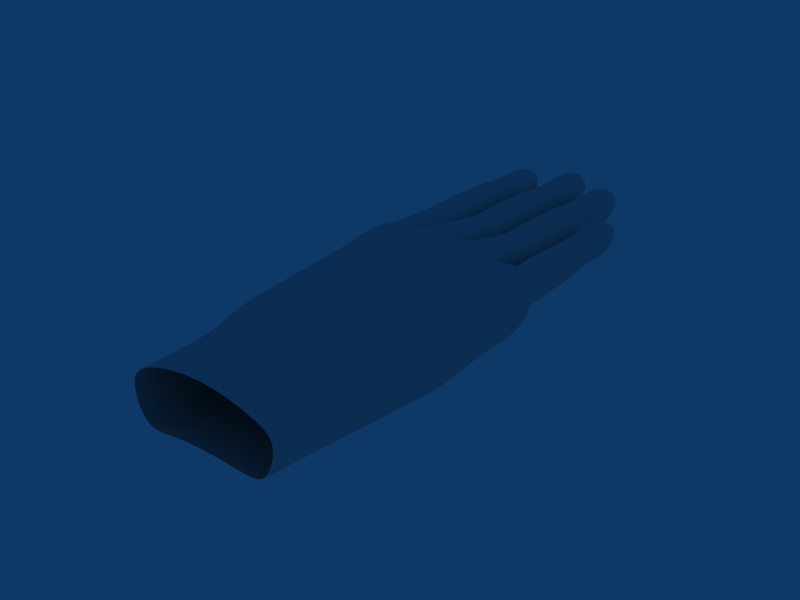 # Source: HandFullyRigged.blend  (saved by Blender 2.45.0; exported with 4.5.12 LTS)
import bpy
from mathutils import Matrix  # noqa: F401  (used for matrix-valued properties, if any)

bpy.ops.wm.read_factory_settings(use_empty=True)
scene = bpy.context.scene
scene.name = 'Scene'

# ---- collections
col_collection_1 = bpy.data.collections.new('Collection 1'); scene.collection.children.link(col_collection_1)
col_collection_2 = bpy.data.collections.new('Collection 2'); scene.collection.children.link(col_collection_2)
col_collection_2.hide_render = True
col_collection_2.hide_viewport = True

# ---- materials (node trees are filled in below, after node groups)
mat_material = bpy.data.materials.new('Material')
mat_material.alpha_threshold = 0.0
mat_material.preview_render_type = 'SHADERBALL'
mat_material.roughness = 0.5
mat_material.line_color = (0.0, 0.0, 0.0, 1.0)

# ---- material node trees

# ---- world
world_world = bpy.data.worlds.new('World'); scene.world = world_world
world_world.color = (0.05656, 0.2208, 0.4)
world_world.use_sun_shadow = False
world_world.sun_shadow_jitter_overblur = 0.0
world_world.cycles.sampling_method = 'MANUAL'
world_world.cycles.sample_map_resolution = 256

# ---- meshes
me_circle = bpy.data.meshes.new('Circle')
me_circle.from_pydata([(-0.4891, -0.17, 0.145), (-0.5956, -0.17, -0.01753), (-0.4915, -0.17, -0.3249), (-0.2079, -0.17, -0.2657), (0.465, -0.17, -0.3202), (0.56, -0.1685, 0.03607), (0.484, -0.17, 0.145), (0.0007883, -0.17, 0.2546), (-0.665, 0.08026, 0.1101), (-0.7642, 0.03084, -0.1633), (-0.6341, 0.02432, -0.3584), (-0.1397, 0.1545, -0.275), (0.6008, 0.08572, -0.1816), (0.6448, 0.08847, 0.02293), (0.5658, 0.08598, 0.08928), (-0.6678, 0.4551, 0.09779), (-0.7285, 0.4854, 0.0587), (0.0003435, 0.8179, -0.1585), (0.6771, 0.4132, -0.1211), (0.6887, 0.4633, 0.005627), (0.6475, 0.4608, 0.1077), (0.00157, 0.4551, 0.3088), (-0.4088, 0.9957, -0.1752), (0.231, 0.4551, 0.2821), (-0.2278, 0.4551, 0.2821), (-0.7014, 1.191, 0.1166), (-0.7283, 1.187, 0.02277), (-0.7216, 1.03, -0.03874), (0.7148, 1.115, -0.05484), (0.744, 1.15, 0.05501), (0.6536, 1.214, 0.1782), (3.725e-08, 1.083, -0.1665), (0.392, 0.9622, -0.1883), (0.3288, 1.217, 0.2779), (0.001059, 1.217, 0.3152), (-0.3237, 1.217, 0.2779), (-0.1843, 1.15, -0.1554), (0.1816, 1.027, -0.1703), (0.588, 0.8949, -0.1745), (0.5087, 1.223, 0.2634), (0.1587, 1.22, 0.3298), (-0.4831, 1.232, 0.2643), (-0.1563, 1.226, 0.3298), (-0.6513, 1.538, 0.1606), (-0.6647, 1.544, 0.023), (-0.633, 1.549, -0.05818), (0.6247, 1.381, -0.03767), (0.656, 1.395, 0.04533), (0.6379, 1.393, 0.1799), (-0.5002, 1.546, -0.1763), (-0.3343, 1.506, -0.1072), (-0.1871, 1.574, -0.1088), (3.632e-08, 1.6, -0.07439), (0.1553, 1.559, -0.1039), (0.3472, 1.508, -0.09642), (0.5162, 1.47, -0.1368), (0.3314, 1.445, 0.2223), (0.5237, 1.427, 0.2282), (0.172, 1.432, 0.2871), (3.017e-07, 1.491, 0.2649), (-0.5336, 1.43, 0.2406), (-0.3634, 1.478, 0.2354), (-0.18, 1.466, 0.3022), (0.3701, 1.518, -0.09153), (0.3894, 1.5, 0.1777), (0.303, 1.558, 0.2197), (0.06076, 1.569, 0.2255), (0.02378, 1.621, -0.04256), (0.2956, 1.578, -0.04598), (-0.06212, 1.616, -0.03871), (-0.05594, 1.58, 0.2334), (-0.3305, 1.569, 0.233), (-0.3125, 1.605, -0.04125), (-0.4027, 1.582, -0.07335), (-0.3882, 1.548, 0.1815), (0.3212, 1.567, 0.04533), (0.3267, 1.557, 0.08465), (0.3055, 1.561, 0.0614), (0.2993, 1.573, 0.06026), (-0.01883, 1.617, 0.1093), (-0.0179, 1.615, 0.0882), (-0.007737, 1.618, 0.1009), (-0.02181, 1.618, 0.09947), (-0.345, 1.597, 0.0678), (-0.3465, 1.601, 0.08918), (-0.3375, 1.603, 0.08002), (-0.351, 1.602, 0.07756), (0.39, 1.538, 0.1646), (0.3085, 1.576, 0.06004), (0.39, 1.551, -0.07769), (0.4921, 1.487, -0.08105), (0.6058, 1.444, -0.03936), (0.6518, 1.433, 0.06978), (0.6108, 1.444, 0.1789), (0.531, 1.487, 0.2067), (0.03111, 1.622, 0.2245), (-0.00806, 1.64, 0.1048), (0.03111, 1.622, -0.01567), (0.1512, 1.618, -0.1125), (0.2713, 1.601, -0.01567), (0.321, 1.59, 0.1044), (0.2713, 1.598, 0.2245), (0.1512, 1.614, 0.2742), (-0.3027, 1.639, 0.232), (-0.3409, 1.635, 0.1166), (-0.3027, 1.639, -0.003685), (-0.1849, 1.643, -0.09873), (-0.06707, 1.646, -0.003685), (-0.02264, 1.646, 0.1141), (-0.06707, 1.646, 0.232), (-0.1849, 1.643, 0.2808), (-0.6334, 1.593, 0.1755), (-0.6385, 1.593, 0.01009), (-0.5964, 1.593, -0.04648), (-0.496, 1.593, -0.1542), (-0.4046, 1.597, -0.07326), (-0.347, 1.616, 0.07143), (-0.3831, 1.605, 0.1748), (-0.509, 1.593, 0.227), (-0.51, 2.128, 0.2033), (-0.3798, 2.138, 0.1492), (-0.335, 2.1, 0.03566), (-0.3784, 2.1, -0.077), (-0.509, 2.1, -0.1311), (-0.6396, 2.1, -0.077), (-0.6649, 2.1, 0.03566), (-0.6401, 2.118, 0.1492), (-0.6137, 2.688, 0.1376), (-0.6578, 2.687, 0.04953), (-0.6137, 2.688, -0.0495), (-0.509, 2.688, -0.09286), (-0.4043, 2.688, -0.0495), (-0.3602, 2.687, 0.04953), (-0.4043, 2.688, 0.1376), (-0.509, 2.666, 0.1939), (-0.509, 3.076, 0.1593), (-0.509, 3.076, 0.1633), (-0.419, 3.079, 0.1357), (-0.4044, 3.079, 0.1094), (-0.4146, 3.079, 0.001112), (-0.509, 3.079, 0.002608), (-0.6034, 3.079, 0.001112), (-0.6136, 3.079, 0.1094), (-0.5989, 3.079, 0.1357), (0.2123, 0.08026, 0.2641), (-0.1928, 0.08026, 0.2834), (0.3466, 0.4551, 0.2826), (0.1163, 0.4551, 0.3249), (-0.3292, 0.4551, 0.2826), (-0.1131, 0.4551, 0.3249), (0.1222, 0.05272, 0.2607), (-0.1048, 0.05122, 0.2711), (0.003967, 0.09159, 0.289), (0.04828, 0.03693, 0.2914), (-0.03928, 0.03446, 0.2914), (-0.07598, 1.263, 0.3296), (-0.2449, 1.263, 0.3102), (-0.06905, 0.4551, 0.3178), (-0.1572, 0.4551, 0.3076), (-0.09301, 0.1004, 0.2756), (-0.101, 1.375, 0.3238), (-0.232, 1.375, 0.3088), (-0.5683, 1.263, 0.2373), (-0.4154, 1.263, 0.2783), (-0.2302, 0.08026, 0.2424), (-0.3732, 0.4551, 0.2539), (-0.2937, 0.4551, 0.2799), (-0.1609, 0.08026, 0.2752), (-0.567, 1.342, 0.2407), (-0.4531, 1.36, 0.2657), (-0.2155, -0.04113, 0.2476), (0.2477, 1.263, 0.3117), (0.0773, 1.263, 0.3311), (0.06982, 0.4551, 0.3181), (0.1627, 0.4551, 0.3073), (0.1027, 0.1034, 0.2713), (0.2252, 1.367, 0.3073), (0.1133, 1.367, 0.3201), (0.4371, 1.263, 0.2725), (0.5987, 1.263, 0.2297), (0.2548, 0.08026, 0.2452), (0.3974, 0.4551, 0.2629), (0.3015, 0.4551, 0.2825), (0.1739, 0.08026, 0.2597), (0.481, 1.366, 0.2616), (0.5872, 1.352, 0.2436), (0.2244, -0.03923, 0.2387), (-0.5298, 1.343, 0.262), (-0.4913, 1.349, 0.2704), (-0.5203, 1.379, 0.2625), (-0.1459, 1.37, 0.3394), (-0.19, 1.37, 0.3344), (-0.171, 1.4, 0.3211), (0.1705, 1.384, 0.3205), (0.1933, 1.353, 0.3283), (0.1457, 1.353, 0.3341), (0.5372, 1.377, 0.2607), (0.5073, 1.345, 0.2659), (0.5527, 1.339, 0.2582), (-0.8539, 0.1603, -0.1939), (-0.7546, 0.3026, -0.4113), (0.6576, 0.2942, -0.1369), (0.6659, 0.2897, 0.04019), (-0.6817, 0.2815, 0.114), (-0.2859, 0.2809, 0.2871), (-0.2084, 0.2809, 0.2685), (-0.1025, 0.2988, 0.3119), (0.003429, 0.2988, 0.2875), (0.1093, 0.2988, 0.3119), (0.2152, 0.2809, 0.2571), (0.2996, 0.2809, 0.2687), (0.5936, 0.2872, 0.1115), (-0.1465, 0.2809, 0.2932), (-0.05846, 0.2809, 0.3011), (-0.3326, 0.2809, 0.2403), (-0.2512, 0.2809, 0.2781), (0.06342, 0.2809, 0.3009), (0.1552, 0.2809, 0.2877), (0.2574, 0.2809, 0.2651), (0.3432, 0.2809, 0.2444), (0.001299, -0.1268, 0.2584), (-0.1523, -0.043, 0.2554), (0.16, -0.04205, 0.2465), (-0.7205, 1.107, 0.1102), (-0.7418, 0.9996, -0.0093), (0.6928, 0.9035, -0.06783), (0.7497, 0.976, 0.04793), (0.7175, 1.047, 0.1799), (0.3151, 1.111, 0.2786), (0.001131, 1.111, 0.3143), (-0.3103, 1.111, 0.2786), (0.4848, 1.111, 0.2662), (0.1527, 1.108, 0.3292), (-0.4603, 1.12, 0.2669), (-0.1503, 1.114, 0.3292), (-0.2053, 1.15, 0.3093), (-0.1023, 1.15, 0.3211), (-0.4145, 1.15, 0.2697), (-0.5248, 1.15, 0.2395), (0.101, 1.15, 0.3215), (0.2111, 1.15, 0.3089), (0.442, 1.15, 0.2678), (0.5479, 1.15, 0.2406), (-0.6919, 1.4, 0.1212), (-0.7093, 1.416, 0.03568), (-0.6778, 1.36, -0.1093), (-0.586, 1.515, 0.2059), (-0.4855, 1.522, 0.2061), (-0.6449, 1.263, 0.1826), (-0.3696, 1.265, 0.2678), (-0.4315, 1.428, 0.249), (-0.4717, 1.176, 0.2656), (-0.4058, 1.206, 0.2738), (-0.5557, 1.206, 0.2332), (-0.64, 1.376, 0.1958), (-0.3681, 1.206, 0.2632), (-0.1306, 1.528, 0.2594), (-0.2424, 1.524, 0.2593), (-0.03746, 1.265, 0.3125), (-0.2843, 1.265, 0.2842), (-0.0505, 1.433, 0.3041), (-0.301, 1.415, 0.271), (-0.1533, 1.17, 0.3295), (-0.2397, 1.206, 0.3059), (-0.07457, 1.206, 0.3248), (-0.2812, 1.206, 0.2852), (-0.03677, 1.206, 0.3133), (0.2317, 1.515, 0.2462), (0.1218, 1.526, 0.2486), (0.2883, 1.261, 0.2842), (0.03918, 1.265, 0.3125), (0.2957, 1.416, 0.2695), (0.05666, 1.439, 0.3015), (0.1557, 1.164, 0.3295), (0.07601, 1.206, 0.3248), (0.2425, 1.206, 0.3059), (0.04034, 1.208, 0.313), (0.2827, 1.208, 0.2855), (0.5546, 1.426, 0.2205), (0.4767, 1.461, 0.2261), (0.3878, 1.267, 0.2666), (0.6189, 1.263, 0.1857), (0.445, 1.39, 0.254), (0.4967, 1.167, 0.2648), (0.4268, 1.206, 0.2734), (0.5861, 1.206, 0.2319), (0.6253, 1.354, 0.2245), (0.3827, 1.202, 0.2699), (-0.6232, 1.846, 0.1633), (-0.509, 1.846, 0.227), (-0.3948, 1.848, 0.1633), (-0.3494, 1.86, 0.04879), (-0.3948, 1.848, -0.1021), (-0.5058, 1.846, -0.1695), (-0.6059, 1.846, -0.1157), (-0.6428, 1.846, -0.006101), (-0.6724, 2.393, 0.04934), (-0.6246, 2.393, 0.1649), (-0.6246, 2.393, -0.06625), (-0.509, 2.393, -0.1141), (-0.3934, 2.393, -0.06625), (-0.3455, 2.393, 0.04934), (-0.3934, 2.393, 0.1649), (-0.509, 2.383, 0.227), (-0.509, 2.864, 0.1489), (-0.6334, 2.864, 0.1268), (-0.3846, 2.864, 0.1268), (-0.3536, 2.872, 0.07582), (-0.3846, 2.872, -0.07824), (-0.509, 2.872, -0.09665), (-0.6334, 2.872, -0.07824), (-0.6643, 2.872, 0.07582), (-0.6366, 2.075, 0.1624), (-0.508, 2.085, 0.2174), (-0.3794, 2.096, 0.1624), (-0.3792, 2.073, -0.09077), (-0.509, 2.081, -0.1445), (-0.6388, 2.072, -0.09077), (-0.6388, 2.129, 0.1657), (-0.6388, 2.129, -0.09395), (-0.509, 2.12, -0.1477), (-0.3791, 2.129, -0.09395), (-0.3791, 2.164, 0.1657), (-0.509, 2.128, 0.2202), (-0.509, 2.715, 0.2054), (-0.6146, 2.711, 0.1511), (-0.4033, 2.711, 0.1511), (-0.4033, 2.712, -0.05609), (-0.509, 2.699, -0.09986), (-0.6146, 2.712, -0.05609), (-0.6142, 2.655, 0.1547), (-0.6142, 2.661, -0.05574), (-0.509, 2.675, -0.09933), (-0.4037, 2.661, -0.05574), (-0.4037, 2.655, 0.1547), (-0.509, 2.669, 0.2113), (-0.6184, 2.976, 0.1269), (-0.3996, 2.976, 0.1269), (-0.3553, 2.973, 0.09268), (-0.3996, 2.976, -0.03106), (-0.509, 2.976, -0.06512), (-0.6184, 2.976, -0.03106), (-0.6637, 2.976, 0.09259), (-0.5958, 3.058, 0.1362), (-0.4236, 3.058, 0.1331), (-0.509, 3.078, 0.1612), (-0.5084, 2.88, 0.1557), (-0.6163, 2.983, 0.1395), (-0.397, 2.983, 0.1337), (-0.5937, 2.888, 0.1416), (-0.4188, 2.884, 0.1431), (-0.509, 3.096, 0.1716), (-0.5958, 3.058, 0.1443), (-0.4236, 3.058, 0.1446), (-0.5557, 2.914, 0.1407), (-0.5977, 2.983, 0.1276), (-0.509, 2.904, 0.154), (-0.4651, 2.916, 0.1414), (-0.4074, 2.983, 0.1281), (-0.5958, 3.082, 0.1429), (-0.509, 3.059, 0.1675), (-0.4236, 3.082, 0.1433), (-0.5994, 2.888, 0.1394), (-0.6084, 2.983, 0.1314), (-0.5084, 2.878, 0.1485), (-0.411, 2.881, 0.1406), (-0.4074, 2.983, 0.1279), (-0.4552, 3.101, 0.1269), (-0.4962, 3.115, 0.1354), (-0.5496, 3.095, 0.1269), (0.341, 1.564, -0.0003762), (-0.5128, 1.292, -0.1759), (-0.1667, 1.477, -0.12), (-0.04421, 1.443, -0.1336), (0.1812, 1.395, -0.1317), (0.3727, 1.345, -0.1544), (0.5386, 1.273, -0.1472), (-0.3755, 1.236, -0.15), (-0.1765, 1.389, -0.1425), (3.725e-08, 1.215, -0.136), (0.1807, 1.128, -0.1353), (0.3802, 1.072, -0.1568), (0.5793, 1.032, -0.1518), (0.7126, 1.315, 0.01915), (0.6584, 1.304, 0.1791), (0.6824, 1.298, -0.02078), (-0.04098, 1.501, -0.1172), (0.1845, 1.464, -0.1194), (0.3712, 1.413, -0.1457), (0.5283, 1.326, -0.1425), (-0.06749, 1.459, -0.1302), (-0.04675, 1.397, -0.1394), (0.1783, 1.339, -0.1388), (0.3724, 1.288, -0.1595), (0.5538, 1.227, -0.1501), (0.6457, 1.254, -0.09498), (-0.05484, 1.503, -0.1136), (-0.07436, 1.42, -0.1348), (0.6226, 1.316, -0.09964), (0.6418, 1.178, -0.1055), (-0.6018, 1.064, -0.1491), (-0.1789, 0.9088, -0.1781), (0.1756, 0.7073, -0.1715), (0.5587, 0.4908, -0.2255), (-0.1398, 0.4189, -0.1982), (-0.2251, 0.7376, -0.2022), (-0.4097, 0.8931, -0.1849), (0.4278, 0.08152, -0.2842), (0.1819, 0.3182, -0.2352), (0.383, 0.5854, -0.2111), (0.4922, 0.2932, -0.2645), (0.04086, 0.4894, -0.1778), (-0.6525, 1.005, -0.1321), (-0.3675, 0.2815, -0.3628), (-0.3631, 0.5363, -0.2442), (-0.3839, -0.03541, -0.3572), (-0.7691, 0.7908, -0.01667), (-0.8573, 0.5795, -0.044), (-0.9165, 0.3196, -0.3042), (-0.5394, 0.8222, -0.2014), (-0.7233, 0.9814, -0.1724), (-0.2139, 3.239, 0.1276), (-0.1597, 3.26, 0.1362), (-0.118, 3.242, 0.1276), (-0.06949, 3.121, 0.1316), (-0.07314, 3.033, 0.1415), (-0.1721, 3.015, 0.1495), (-0.2737, 3.121, 0.1351), (-0.2645, 3.04, 0.1403), (-0.08595, 3.242, 0.1472), (-0.1727, 3.219, 0.1637), (-0.2608, 3.242, 0.1468), (-0.06949, 3.121, 0.1318), (-0.1281, 3.073, 0.1424), (-0.1727, 3.06, 0.1558), (-0.2627, 3.121, 0.1313), (-0.2201, 3.071, 0.1416), (-0.08595, 3.217, 0.1486), (-0.2608, 3.217, 0.1482), (-0.1727, 3.256, 0.173), (-0.08112, 3.036, 0.1441), (-0.2587, 3.04, 0.1426), (-0.05891, 3.121, 0.1375), (-0.2817, 3.121, 0.1433), (-0.1721, 3.024, 0.1582), (-0.1727, 3.22, 0.1624), (-0.08595, 3.217, 0.1368), (-0.2608, 3.217, 0.14), (-0.3298, 3.114, 0.09274), (-0.2837, 3.114, -0.03283), (-0.1727, 3.114, -0.06742), (-0.06157, 3.114, -0.03283), (-0.01555, 3.114, 0.09274), (-0.06157, 3.114, 0.1251), (-0.2837, 3.114, 0.1251), (-0.1492, 2.736, 0.2133), (-0.06882, 2.747, 0.1559), (-0.06578, 2.75, -0.05789), (-0.1727, 2.765, -0.1022), (-0.2795, 2.75, -0.05789), (-0.2795, 2.762, 0.1559), (-0.28, 2.805, -0.05825), (-0.1727, 2.79, -0.1027), (-0.06533, 2.805, -0.05825), (-0.06462, 2.788, 0.1522), (-0.28, 2.804, 0.1522), (-0.1454, 2.779, 0.2073), (-0.1727, 2.21, 0.2224), (-0.04079, 2.203, 0.167), (-0.04079, 2.24, -0.0967), (-0.1727, 2.211, -0.1513), (-0.3045, 2.24, -0.0967), (-0.3045, 2.211, 0.167), (-0.3045, 2.153, -0.09348), (-0.1727, 2.166, -0.1481), (-0.04086, 2.154, -0.09348), (-0.04086, 2.151, 0.167), (-0.1727, 2.16, 0.2224), (-0.3045, 2.16, 0.167), (-0.3214, 3.006, 0.07589), (-0.299, 3.006, -0.08075), (-0.1727, 3.006, -0.09944), (-0.04634, 3.006, -0.08075), (-0.01603, 3.006, 0.07572), (-0.04634, 3.006, 0.1274), (-0.299, 3.006, 0.1274), (-0.1727, 3.006, 0.1499), (-0.1727, 2.492, 0.2293), (-0.05526, 2.503, 0.1662), (-0.006638, 2.503, 0.04882), (-0.05526, 2.503, -0.06857), (-0.1727, 2.503, -0.1172), (-0.29, 2.503, -0.06857), (-0.29, 2.503, 0.1662), (-0.3387, 2.503, 0.04882), (-0.3338, 1.93, 0.01962), (-0.2886, 1.93, -0.1317), (-0.1727, 1.908, -0.1698), (-0.05667, 1.932, -0.1317), (-0.008629, 1.934, 0.04854), (-0.05667, 1.932, 0.1645), (-0.1727, 1.93, 0.2293), (-0.2886, 1.93, 0.1645), (-0.2867, 3.222, 0.134), (-0.2789, 3.222, 0.1098), (-0.2685, 3.222, -0.0001588), (-0.1727, 3.222, 0.00136), (-0.07679, 3.222, -0.0001588), (-0.06644, 3.222, 0.1098), (-0.05859, 3.222, 0.134), (-0.1727, 3.225, 0.1645), (-0.1727, 3.219, 0.1605), (-0.147, 2.764, 0.1956), (-0.06731, 2.769, 0.1385), (-0.02156, 2.778, 0.04902), (-0.06633, 2.779, -0.05156), (-0.1727, 2.779, -0.0956), (-0.279, 2.779, -0.05156), (-0.3238, 2.778, 0.04902), (-0.279, 2.779, 0.1385), (-0.3053, 2.196, 0.1503), (-0.3424, 2.196, 0.03493), (-0.3053, 2.196, -0.07948), (-0.1727, 2.196, -0.1344), (-0.04002, 2.196, -0.07948), (0.003651, 2.196, 0.03493), (-0.04002, 2.187, 0.1503), (-0.1727, 2.196, 0.2052), (0.1236, 3.119, 0.1251), (0.1676, 3.139, 0.134), (0.2267, 3.117, 0.1251), (0.2708, 2.983, 0.1224), (0.2676, 2.912, 0.1299), (0.1682, 2.898, 0.1458), (0.06985, 2.983, 0.1258), (0.07503, 2.918, 0.1288), (0.2628, 3.102, 0.1399), (0.1676, 3.079, 0.168), (0.07398, 3.104, 0.1395), (0.2708, 2.983, 0.1226), (0.2078, 2.947, 0.139), (0.1677, 2.923, 0.1505), (0.08061, 2.983, 0.1221), (0.1254, 2.945, 0.1383), (0.2628, 3.076, 0.1414), (0.07398, 3.078, 0.1409), (0.1678, 3.119, 0.1724), (0.2675, 2.915, 0.1323), (0.07316, 2.918, 0.1309), (0.2813, 2.983, 0.1248), (0.06194, 2.983, 0.1294), (0.1681, 2.906, 0.1537), (0.1676, 3.1, 0.1613), (0.2709, 3.076, 0.1291), (0.06562, 3.078, 0.1324), (0.01489, 2.973, 0.09187), (0.06195, 2.976, -0.02758), (0.1675, 2.976, -0.06046), (0.2731, 2.976, -0.02758), (0.3218, 2.976, 0.09179), (0.2784, 2.976, 0.1215), (0.05033, 2.976, 0.1215), (0.1675, 2.623, 0.2064), (0.2691, 2.644, 0.1518), (0.2691, 2.621, -0.0514), (0.1675, 2.643, -0.09349), (0.06595, 2.621, -0.0514), (0.06595, 2.629, 0.1518), (0.06553, 2.688, -0.05174), (0.1675, 2.667, -0.094), (0.2696, 2.688, -0.05174), (0.2696, 2.685, 0.1483), (0.06553, 2.671, 0.1483), (0.1675, 2.665, 0.2007), (0.1675, 2.135, 0.215), (0.2929, 2.136, 0.1624), (0.2929, 2.148, -0.08829), (0.1675, 2.114, -0.1402), (0.04219, 2.148, -0.08829), (0.04219, 2.136, 0.1624), (0.04226, 2.053, -0.08523), (0.1675, 2.073, -0.1371), (0.2928, 2.053, -0.08523), (0.2928, 2.079, 0.1623), (0.1407, 2.079, 0.215), (0.04226, 2.093, 0.1623), (0.009906, 2.872, 0.07561), (0.04747, 2.872, -0.07313), (0.1675, 2.872, -0.0909), (0.2876, 2.872, -0.07313), (0.3374, 2.872, 0.07561), (0.2876, 2.872, 0.1248), (0.04747, 2.872, 0.1248), (0.1675, 2.872, 0.1461), (0.1675, 2.383, 0.2216), (0.2791, 2.393, 0.1616), (0.3254, 2.393, 0.05004), (0.2791, 2.393, -0.06155), (0.1675, 2.393, -0.1078), (0.05595, 2.393, -0.06155), (0.05595, 2.393, 0.1616), (0.009731, 2.393, 0.05004), (-0.002578, 1.852, 0.023), (0.05729, 1.846, -0.1216), (0.1675, 1.824, -0.1571), (0.2778, 1.848, -0.1216), (0.3235, 1.85, 0.04977), (0.2778, 1.848, 0.16), (0.1675, 1.846, 0.2216), (0.05729, 1.846, 0.16), (0.06188, 3.101, 0.1319), (0.05315, 3.101, 0.1065), (0.06748, 3.101, -0.008175), (0.1674, 3.101, -0.006591), (0.2674, 3.101, -0.008175), (0.2825, 3.1, 0.1065), (0.2675, 3.099, 0.1319), (0.1676, 3.097, 0.1636), (0.1676, 3.097, 0.1594), (0.1675, 2.653, 0.1896), (0.2686, 2.654, 0.1353), (0.3112, 2.677, 0.05023), (0.2686, 2.656, -0.04538), (0.1675, 2.656, -0.08724), (0.06648, 2.656, -0.04538), (0.02391, 2.655, 0.05023), (0.06648, 2.656, 0.1353), (0.04147, 2.131, 0.1465), (-0.01004, 2.1, 0.03683), (0.04147, 2.1, -0.07193), (0.1675, 2.1, -0.1241), (0.2936, 2.1, -0.07193), (0.3451, 2.1, 0.03683), (0.2936, 2.112, 0.1465), (0.1675, 2.112, 0.1987), (0.4775, 1.786, 0.1753), (0.5802, 1.786, 0.1327), (0.6222, 1.787, 0.04344), (0.5802, 1.786, -0.04514), (0.4775, 1.786, -0.08768), (0.3748, 1.786, -0.04514), (0.3329, 1.787, 0.04344), (0.3748, 1.786, 0.1327), (0.3952, 2.238, 0.1236), (0.3605, 2.237, 0.05435), (0.3952, 2.238, -0.02352), (0.4775, 2.238, -0.05762), (0.5599, 2.238, -0.02352), (0.5945, 2.237, 0.05435), (0.5599, 2.238, 0.1236), (0.4775, 2.245, 0.1678), (0.4775, 2.58, 0.1407), (0.4775, 2.579, 0.1438), (0.5482, 2.582, 0.1303), (0.5598, 2.582, 0.1014), (0.5518, 2.582, 0.01628), (0.4775, 2.582, 0.01745), (0.4033, 2.582, 0.01628), (0.3953, 2.582, 0.1014), (0.4068, 2.582, 0.1303), (0.3877, 1.591, 0.1438), (0.4775, 1.591, 0.1939), (0.5673, 1.593, 0.1438), (0.6045, 1.594, 0.05398), (0.5673, 1.593, -0.08558), (0.4775, 1.574, -0.1145), (0.3877, 1.591, -0.08558), (0.3395, 1.592, 0.03035), (0.349, 2.024, 0.04079), (0.3866, 2.024, 0.1317), (0.3866, 2.024, -0.0501), (0.4775, 2.024, -0.08775), (0.5684, 2.024, -0.0501), (0.6061, 2.024, 0.04079), (0.5684, 2.024, 0.1317), (0.4775, 2.016, 0.1805), (0.4775, 2.414, 0.1325), (0.3797, 2.414, 0.1151), (0.5753, 2.414, 0.1151), (0.6158, 2.414, 0.07503), (0.5753, 2.414, -0.04612), (0.4775, 2.414, -0.0606), (0.3797, 2.414, -0.04612), (0.3392, 2.414, 0.07503), (0.3755, 1.767, 0.1457), (0.4775, 1.767, 0.1886), (0.5796, 1.767, 0.1457), (0.5796, 1.751, -0.05597), (0.4775, 1.767, -0.09824), (0.3755, 1.751, -0.05597), (0.3754, 1.807, 0.1457), (0.3754, 1.823, -0.05847), (0.4775, 1.798, -0.1008), (0.5796, 1.823, -0.05847), (0.5796, 1.807, 0.1457), (0.4775, 1.806, 0.1886), (0.4775, 2.264, 0.1769), (0.3944, 2.252, 0.1342), (0.5606, 2.252, 0.1342), (0.5606, 2.259, -0.0287), (0.4775, 2.247, -0.06312), (0.3944, 2.259, -0.0287), (0.3948, 2.219, 0.1371), (0.3948, 2.215, -0.02843), (0.4775, 2.227, -0.0627), (0.5603, 2.215, -0.02843), (0.5603, 2.219, 0.1371), (0.4775, 2.23, 0.1815), (0.3915, 2.498, 0.1234), (0.5635, 2.498, 0.1234), (0.5992, 2.498, 0.08821), (0.5635, 2.498, -0.009021), (0.4775, 2.498, -0.0358), (0.3915, 2.498, -0.009022), (0.3559, 2.498, 0.08821), (0.4093, 2.565, 0.1307), (0.5447, 2.565, 0.1283), (0.4775, 2.581, 0.1421), (0.478, 2.442, 0.1454), (0.3931, 2.504, 0.1333), (0.5656, 2.504, 0.1288), (0.4109, 2.443, 0.1268), (0.5484, 2.44, 0.128), (0.4775, 2.595, 0.1503), (0.4093, 2.565, 0.1371), (0.5447, 2.565, 0.1374), (0.4408, 2.464, 0.1261), (0.4078, 2.504, 0.124), (0.4775, 2.456, 0.1438), (0.512, 2.466, 0.1266), (0.5574, 2.504, 0.1244), (0.4093, 2.584, 0.136), (0.4775, 2.566, 0.1471), (0.5447, 2.584, 0.1363), (0.4064, 2.443, 0.125), (0.3993, 2.504, 0.1269), (0.478, 2.435, 0.1322), (0.5546, 2.438, 0.126), (0.5574, 2.504, 0.1242), (0.5198, 2.599, 0.1152), (0.4875, 2.611, 0.1218), (0.4456, 2.595, 0.1152), (-0.7757, 0.9668, -0.1912), (-0.7135, 0.9838, -0.2701), (-0.7046, 0.8793, -0.4187), (-0.784, 0.7126, -0.4961), (-0.9312, 0.6066, -0.5167), (-1.026, 0.601, -0.3754), (-1.032, 0.6811, -0.2333), (-0.9689, 0.8389, -0.1646), (-1.029, 0.9852, -0.2384), (-1.125, 0.9108, -0.3249), (-1.118, 0.8472, -0.4596), (-1.012, 0.8318, -0.5636), (-0.8694, 0.8736, -0.5759), (-0.8073, 0.9912, -0.5023), (-0.8214, 1.082, -0.3776), (-0.9017, 1.079, -0.265), (-1.276, 1.68, -0.6421), (-1.276, 1.72, -0.5896), (-1.253, 1.722, -0.5441), (-1.226, 1.609, -0.4505), (-1.211, 1.518, -0.4264), (-1.243, 1.477, -0.5259), (-1.28, 1.532, -0.662), (-1.258, 1.455, -0.6282), (-1.271, 1.709, -0.4961), (-1.302, 1.65, -0.5746), (-1.313, 1.644, -0.6783), (-1.227, 1.609, -0.4504), (-1.233, 1.536, -0.4951), (-1.265, 1.503, -0.5305), (-1.273, 1.537, -0.6517), (-1.255, 1.5, -0.5904), (-1.266, 1.683, -0.4877), (-1.309, 1.618, -0.6699), (-1.315, 1.69, -0.5855), (-1.216, 1.518, -0.4349), (-1.259, 1.456, -0.6214), (-1.23, 1.612, -0.4376), (-1.291, 1.528, -0.6678), (-1.263, 1.483, -0.5234), (-1.299, 1.672, -0.5829), (-1.254, 1.684, -0.4913), (-1.3, 1.619, -0.6724), (-1.238, 1.511, -0.7332), (-1.091, 1.545, -0.7235), (-1.026, 1.591, -0.6184), (-1.037, 1.628, -0.4922), (-1.161, 1.624, -0.4062), (-1.222, 1.604, -0.4402), (-1.276, 1.522, -0.6715), (-1.235, 1.149, -0.4248), (-1.154, 1.219, -0.3387), (-0.9272, 1.225, -0.4008), (-0.9081, 1.19, -0.5289), (-0.9802, 1.127, -0.6225), (-1.209, 1.135, -0.565), (-0.9993, 1.187, -0.6352), (-0.9237, 1.234, -0.5355), (-0.9458, 1.268, -0.4083), (-1.166, 1.285, -0.36), (-1.219, 1.186, -0.5824), (-1.245, 1.202, -0.4424), (-1.201, 1.392, -0.7262), (-1.019, 1.433, -0.7193), (-0.9676, 1.482, -0.5934), (-0.9568, 1.527, -0.4562), (-1.113, 1.525, -0.3542), (-1.182, 1.498, -0.3929), (-1.244, 1.404, -0.6559), (-1.237, 1.448, -0.5176), (-1.305, 1.641, -0.6829), (-1.268, 1.641, -0.7098), (-1.147, 1.66, -0.7324), (-1.125, 1.695, -0.6321), (-1.1, 1.731, -0.5328), (-1.216, 1.72, -0.4886), (-1.26, 1.709, -0.4927), (-1.301, 1.669, -0.5815), (-1.297, 1.67, -0.5828), (-1.231, 1.204, -0.447), (-1.149, 1.271, -0.3584), (-1.05, 1.257, -0.3249), (-0.9509, 1.255, -0.4036), (-0.929, 1.221, -0.5296), (-1.004, 1.175, -0.6284), (-1.125, 1.143, -0.6444), (-1.204, 1.187, -0.5874), (-0.1767, 1.435, -0.1298), (3.725e-08, 1.171, -0.1396), (0.1809, 1.092, -0.1399), (0.3829, 1.033, -0.1618), (0.5813, 0.9869, -0.1541), (0.6471, 1.017, -0.1022), (3.725e-08, 1.244, -0.1427), (0.1806, 1.177, -0.1414), (0.3787, 1.128, -0.16), (0.5705, 1.083, -0.1577), (-0.1885, 1.352, -0.1327), (0.6471, 1.086, -0.1331), (0.6507, 0.9694, -0.09774), (0.01267, 0.8544, -0.1745), (-0.6948, 1.119, -0.08926), (-0.1596, 0.9427, -0.195), (0.1895, 0.7396, -0.1812), (-0.4137, 1.033, -0.1727), (-0.6077, 1.097, -0.1582), (0.3913, 0.6295, -0.2226), (0.3805, 0.5443, -0.2235), (0.1702, 0.6696, -0.1839), (0.007071, 0.776, -0.1711), (-0.1685, 0.8751, -0.1702), (-0.4139, 0.969, -0.1825), (-0.6543, 1.03, -0.1437), (0.5853, 0.544, -0.2266), (0.5461, 0.4376, -0.2501), (-0.4356, 0.6821, -0.2369), (-0.05695, 0.6372, -0.1728), (0.2667, -0.17, -0.3058), (0.1225, 0.03116, -0.3011), (-0.6386, 0.6421, -0.4221), (-0.6135, 0.9392, -0.2244), (-0.1059, 0.4322, -0.2032), (-0.1994, 0.7496, -0.2003), (-0.3969, 0.915, -0.1956), (-0.1463, -0.119, -0.3064), (-0.09326, 0.1782, -0.2847), (-0.1785, 0.4314, -0.1965), (-0.2393, 0.7273, -0.2055), (-0.2375, -0.1328, -0.3252), (-0.173, 0.1648, -0.2967), (-0.4269, 0.8825, -0.1768), (-0.6206, 0.986, -0.1726), (-0.2028, -0.1463, -0.2898), (-0.02742, 1.551, -0.09508), (-0.3396, 1.578, -0.03146), (-0.635, 2.038, 0.1526), (-0.5088, 2.051, 0.2083), (-0.3831, 2.064, 0.1513), (-0.3823, 2.04, -0.09821), (-0.5084, 2.039, -0.157), (-0.6323, 2.039, -0.1009), (-0.6644, 2.05, 0.02741), (-0.341, 2.053, 0.03826), (-0.6357, 2.048, 0.1652), (-0.509, 2.048, 0.2216), (-0.3823, 2.048, 0.1652), (-0.3823, 2.04, -0.09821), (-0.5084, 2.039, -0.157), (-0.6323, 2.039, -0.1009), (-0.6644, 2.05, 0.02741), (-0.341, 2.053, 0.03826), (-0.003211, 2.117, 0.03903), (-0.3438, 2.101, 0.03032), (-0.2997, 2.106, -0.105), (-0.1727, 2.1, -0.1546), (-0.04562, 2.107, -0.105), (-0.04562, 2.107, 0.1662), (-0.1727, 2.12, 0.2245), (-0.2997, 2.106, 0.1662), (0.001144, 2.14, 0.03642), (-0.3485, 2.152, 0.03324), (-0.3027, 2.138, -0.09768), (-0.1727, 2.135, -0.1505), (-0.0426, 2.138, -0.09768), (-0.0426, 2.132, 0.1551), (-0.1727, 2.109, 0.2115), (-0.3027, 2.132, 0.1551), (0.3397, 2.055, 0.04007), (-0.008176, 2.055, 0.03337), (0.04602, 2.018, -0.09431), (0.1675, 2.012, -0.1421), (0.2891, 2.019, -0.09431), (0.2891, 2.039, 0.1591), (0.1407, 2.038, 0.214), (0.04602, 2.052, 0.1591), (0.3397, 2.055, 0.04007), (-0.008176, 2.055, 0.03337), (0.04602, 2.03, -0.09431), (0.1675, 2.024, -0.1421), (0.2891, 2.03, -0.09431), (0.2891, 2.039, 0.1479), (0.1407, 2.038, 0.2028), (0.04602, 2.052, 0.1479), (0.3775, 1.738, 0.1454), (0.4775, 1.738, 0.1828), (0.5775, 1.738, 0.1422), (0.5775, 1.736, -0.06093), (0.4775, 1.733, -0.101), (0.3775, 1.736, -0.06093), (0.334, 1.754, 0.04125), (0.6192, 1.755, 0.04521), (0.3775, 1.738, 0.1454), (0.4775, 1.738, 0.1746), (0.5775, 1.738, 0.1422), (0.5775, 1.736, -0.06093), (0.4775, 1.733, -0.101), (0.3775, 1.736, -0.06093), (0.334, 1.754, 0.04125), (0.6192, 1.755, 0.04521), (-1.021, 0.9779, -0.2273), (-1.099, 0.7971, -0.2943), (-1.051, 0.7316, -0.4237), (-0.9715, 0.7246, -0.5281), (-0.823, 0.7922, -0.5427), (-0.7698, 0.9359, -0.4718), (-0.8002, 1.048, -0.3521), (-0.8833, 1.073, -0.2557), (-0.7477, 0.9746, -0.1812), (-0.8537, 0.813, -0.07899), (-0.6487, 0.8621, -0.3709), (-0.9681, 0.5183, -0.3514), (-0.9774, 0.6361, -0.1938), (-0.7409, 0.6914, -0.4843), (-0.8812, 0.5204, -0.4494), (-0.6599, 0.9601, -0.2459), (-1.139, 1.191, -0.3303), (-1.026, 1.213, -0.3137), (-0.9069, 1.186, -0.3973), (-0.8882, 1.138, -0.5243), (-0.9572, 1.059, -0.612), (-1.106, 1.077, -0.6274), (-1.197, 1.1, -0.5533), (-1.222, 1.118, -0.4141), (-1.137, 1.199, -0.3343), (-1.026, 1.213, -0.3137), (-0.9122, 1.197, -0.3984), (-0.8935, 1.153, -0.5256), (-0.9638, 1.078, -0.6148), (-1.106, 1.077, -0.6274), (-1.195, 1.108, -0.5574), (-1.22, 1.126, -0.4179), (-0.4775, -0.7278, 0.145), (-0.584, -0.7278, -0.01753), (-0.4799, -0.7278, -0.3113), (0.4766, -0.7278, -0.2425), (0.5716, -0.7263, 0.04451), (0.4956, -0.7278, 0.145), (0.01242, -0.7278, 0.2546), (-0.1963, -0.7278, -0.2114), (0.2783, -0.7278, -0.222)], [], [(1, 0, 8, 9), (2, 1, 9, 10), (5, 4, 12, 13), (6, 5, 13, 14), (64, 77, 76, 56), (56, 76, 78, 65), (76, 77, 75, 78), (66, 81, 79, 59), (59, 79, 82, 70), (80, 82, 79, 81), (71, 85, 84, 61), (61, 84, 86, 74), (83, 86, 84, 85), (55, 63, 89, 90), (46, 55, 90, 91), (46, 91, 92, 47), (47, 92, 93, 48), (63, 77, 88, 89), (64, 87, 88, 77), (65, 78, 100, 101), (68, 99, 100, 78), (53, 98, 99, 68), (53, 67, 97, 98), (67, 81, 96, 97), (66, 95, 96, 81), (72, 85, 104, 105), (71, 103, 104, 85), (70, 82, 108, 109), (74, 86, 116, 117), (43, 111, 112, 44), (44, 112, 113, 45), (45, 113, 114, 49), (49, 114, 115, 73), (73, 115, 116, 86), (69, 107, 108, 82), (0, 170, 164, 8), (14, 180, 186, 6), (41, 187, 168, 162), (41, 163, 169, 188), (187, 189, 60, 168), (60, 189, 188, 169), (187, 41, 188, 189), (42, 191, 161, 156), (42, 155, 160, 190), (161, 191, 192, 62), (160, 62, 192, 190), (42, 190, 192, 191), (177, 195, 193, 58), (193, 194, 176, 58), (176, 194, 40, 171), (177, 172, 40, 195), (195, 40, 194, 193), (184, 178, 39, 197), (185, 198, 39, 179), (197, 39, 198, 196), (184, 197, 196, 57), (196, 198, 185, 57), (9, 199, 200, 10), (12, 201, 202, 13), (201, 18, 19, 202), (8, 203, 199, 9), (203, 15, 16, 199), (13, 202, 211, 14), (202, 19, 20, 211), (159, 212, 205, 151), (212, 158, 24, 205), (154, 206, 212, 159), (206, 149, 158, 212), (157, 213, 207, 21), (149, 206, 213, 157), (206, 154, 152, 213), (164, 214, 203, 8), (214, 165, 15, 203), (145, 204, 214, 164), (204, 148, 165, 214), (166, 215, 205, 24), (215, 167, 151, 205), (148, 204, 215, 166), (204, 145, 167, 215), (216, 173, 21, 207), (153, 208, 216, 152), (208, 147, 173, 216), (174, 217, 209, 23), (217, 175, 150, 209), (147, 208, 217, 174), (208, 153, 175, 217), (183, 218, 209, 150), (218, 182, 23, 209), (144, 210, 218, 183), (210, 146, 182, 218), (181, 219, 211, 20), (219, 180, 14, 211), (146, 210, 219, 181), (210, 144, 180, 219), (151, 220, 154, 159), (153, 220, 150, 175), (213, 152, 216, 207), (153, 152, 154, 220), (170, 0, 7, 221), (151, 221, 7, 220), (145, 164, 170, 221), (167, 145, 221, 151), (7, 6, 186, 222), (150, 220, 7, 222), (183, 150, 222, 144), (144, 222, 186, 180), (15, 223, 224, 16), (223, 25, 26, 224), (18, 225, 226, 19), (225, 28, 29, 226), (19, 226, 227, 20), (226, 29, 30, 227), (158, 235, 230, 24), (149, 234, 235, 158), (236, 157, 21, 229), (234, 149, 157, 236), (237, 166, 24, 230), (233, 148, 166, 237), (165, 238, 223, 15), (148, 233, 238, 165), (173, 239, 229, 21), (147, 232, 239, 173), (240, 174, 23, 228), (232, 147, 174, 240), (182, 241, 228, 23), (146, 231, 241, 182), (242, 181, 20, 227), (231, 146, 181, 242), (25, 243, 244, 26), (243, 43, 44, 244), (244, 44, 45, 245), (61, 250, 249, 35), (250, 169, 163, 249), (74, 247, 250, 61), (247, 60, 169, 250), (163, 252, 255, 249), (35, 249, 255, 230), (230, 255, 252, 237), (41, 251, 252, 163), (251, 233, 237, 252), (162, 248, 25, 253), (238, 253, 25, 223), (233, 251, 253, 238), (251, 41, 162, 253), (60, 246, 254, 168), (246, 43, 243, 254), (168, 254, 248, 162), (254, 243, 25, 248), (247, 118, 246, 60), (118, 111, 43, 246), (118, 247, 74, 117), (59, 260, 258, 34), (260, 160, 155, 258), (35, 259, 261, 61), (259, 156, 161, 261), (61, 261, 257, 71), (261, 161, 62, 257), (70, 256, 260, 59), (256, 62, 160, 260), (156, 259, 265, 263), (235, 263, 265, 230), (230, 265, 259, 35), (234, 262, 263, 235), (262, 42, 156, 263), (155, 264, 266, 258), (34, 258, 266, 229), (229, 266, 264, 236), (42, 262, 264, 155), (262, 234, 236, 264), (110, 103, 71, 257), (257, 62, 256, 110), (110, 256, 70, 109), (56, 271, 269, 33), (271, 176, 171, 269), (34, 270, 272, 59), (270, 172, 177, 272), (59, 272, 268, 66), (272, 177, 58, 268), (65, 267, 271, 56), (267, 58, 176, 271), (172, 270, 276, 274), (239, 274, 276, 229), (229, 276, 270, 34), (232, 273, 274, 239), (273, 40, 172, 274), (171, 275, 277, 269), (33, 269, 277, 228), (228, 277, 275, 240), (40, 273, 275, 171), (273, 232, 240, 275), (102, 95, 66, 268), (102, 267, 65, 101), (268, 58, 267, 102), (33, 280, 282, 56), (280, 178, 184, 282), (56, 282, 279, 64), (282, 184, 57, 279), (178, 280, 287, 284), (241, 284, 287, 228), (228, 287, 280, 33), (231, 283, 284, 241), (283, 39, 178, 284), (179, 285, 30, 281), (227, 30, 285, 242), (39, 283, 285, 179), (283, 231, 242, 285), (185, 286, 278, 57), (179, 281, 286, 185), (94, 87, 64, 279), (279, 57, 278, 94), (94, 278, 48, 93), (118, 289, 288, 111), (117, 290, 289, 118), (116, 291, 290, 117), (115, 292, 291, 116), (114, 293, 292, 115), (113, 294, 293, 114), (112, 295, 294, 113), (111, 288, 295, 112), (313, 119, 126, 312), (314, 120, 119, 313), (121, 120, 314), (315, 122, 121), (316, 123, 122, 315), (317, 124, 123, 316), (125, 124, 317), (312, 126, 125), (126, 318, 125), (318, 297, 296, 125), (125, 319, 124), (125, 296, 298, 319), (124, 319, 320, 123), (319, 298, 299, 320), (123, 320, 321, 122), (320, 299, 300, 321), (122, 321, 121), (321, 300, 301, 121), (121, 322, 120), (121, 301, 302, 322), (120, 322, 323, 119), (322, 302, 303, 323), (119, 323, 318, 126), (323, 303, 297, 318), (134, 324, 325, 127), (324, 304, 305, 325), (133, 326, 324, 134), (326, 306, 304, 324), (132, 326, 133), (132, 307, 306, 326), (131, 327, 132), (327, 308, 307, 132), (130, 328, 327, 131), (328, 309, 308, 327), (129, 329, 328, 130), (329, 310, 309, 328), (128, 329, 129), (128, 311, 310, 329), (127, 325, 128), (325, 305, 311, 128), (297, 330, 128, 296), (330, 127, 128), (296, 128, 331, 298), (128, 129, 331), (298, 331, 332, 299), (331, 129, 130, 332), (299, 332, 333, 300), (332, 130, 131, 333), (300, 333, 132, 301), (333, 131, 132), (301, 132, 334, 302), (132, 133, 334), (302, 334, 335, 303), (334, 133, 134, 335), (303, 335, 330, 297), (335, 134, 127, 330), (307, 338, 337, 306), (338, 138, 137, 337), (308, 339, 338, 307), (339, 139, 138, 338), (309, 340, 339, 308), (340, 140, 139, 339), (310, 341, 340, 309), (341, 141, 140, 340), (311, 342, 341, 310), (342, 142, 141, 341), (305, 336, 342, 311), (336, 143, 142, 342), (343, 136, 345), (143, 343, 345, 135), (345, 136, 344), (135, 345, 344, 137), (304, 346, 349, 305), (305, 349, 347, 336), (343, 143, 336, 347), (337, 348, 350, 306), (306, 350, 346, 304), (137, 344, 348, 337), (351, 357, 358, 353), (351, 352, 355, 354), (357, 351, 354, 356), (343, 359, 360, 136), (359, 352, 351, 360), (136, 360, 361, 344), (360, 351, 353, 361), (349, 362, 363, 347), (362, 354, 355, 363), (346, 364, 362, 349), (364, 356, 354, 362), (347, 363, 359, 343), (363, 355, 352, 359), (350, 365, 364, 346), (365, 357, 356, 364), (348, 366, 365, 350), (366, 358, 357, 365), (344, 361, 366, 348), (361, 353, 358, 366), (140, 368, 367, 139), (141, 369, 368, 140), (368, 135, 137, 367), (368, 369, 143, 135), (139, 367, 137, 138), (141, 142, 143, 369), (55, 54, 370, 63), (53, 68, 370, 54), (63, 370, 75, 77), (68, 78, 75, 370), (67, 52, 80, 81), (69, 82, 80, 52), (29, 383, 384, 30), (383, 47, 48, 384), (28, 385, 383, 29), (385, 46, 47, 383), (48, 278, 286, 384), (30, 384, 286, 281), (373, 390, 396, 386), (373, 386, 387, 374), (374, 387, 388, 375), (387, 53, 54, 388), (375, 388, 389, 376), (388, 54, 55, 389), (373, 391, 397, 390), (391, 373, 374, 392), (392, 374, 375, 393), (393, 375, 376, 394), (376, 389, 398, 395), (385, 395, 398, 46), (46, 398, 389, 55), (376, 395, 399, 394), (28, 399, 395, 385), (49, 50, 377, 371), (45, 49, 371, 245), (201, 12, 407, 410), (200, 413, 415, 10), (16, 224, 416, 417), (200, 199, 418), (199, 16, 417, 418), (505, 504, 503, 421), (507, 423, 509, 508), (422, 421, 503, 511), (422, 511, 509, 423), (505, 421, 422, 506), (506, 422, 423, 507), (429, 437, 432, 424), (446, 429, 424, 442), (424, 432, 433, 425), (442, 424, 425, 440), (425, 433, 434, 426), (440, 425, 426, 444), (427, 435, 438, 431), (443, 427, 431, 447), (426, 434, 436, 428), (444, 426, 428, 441), (428, 436, 435, 427), (441, 428, 427, 443), (430, 439, 437, 429), (510, 430, 429, 446), (431, 438, 439, 430), (447, 431, 430, 510), (433, 439, 436, 434), (439, 438, 435, 436), (439, 433, 432, 437), (509, 446, 442, 453), (484, 440, 444, 486), (453, 442, 440, 484), (447, 503, 454, 443), (485, 441, 443, 454), (486, 444, 441, 485), (511, 445, 446, 509), (445, 510, 446), (503, 447, 445, 511), (447, 510, 445), (454, 503, 504, 448), (485, 454, 448, 479), (448, 504, 505, 449), (479, 448, 449, 480), (449, 505, 506, 450), (480, 449, 450, 481), (450, 506, 507, 451), (481, 450, 451, 482), (451, 507, 508, 452), (482, 451, 452, 483), (452, 508, 509, 453), (483, 452, 453, 484), (455, 512, 519, 460), (487, 455, 460, 493), (456, 513, 512, 455), (488, 456, 455, 487), (514, 513, 456), (489, 514, 456, 488), (457, 515, 514), (490, 457, 514, 489), (458, 516, 515, 457), (491, 458, 457, 490), (459, 517, 516, 458), (492, 459, 458, 491), (518, 517, 459), (494, 518, 459, 492), (460, 519, 518), (493, 460, 518, 494), (465, 485, 479, 518), (519, 465, 518), (518, 479, 480, 461), (518, 461, 517), (461, 480, 481, 462), (517, 461, 462, 516), (462, 481, 482, 463), (516, 462, 463, 515), (463, 482, 483, 514), (515, 463, 514), (514, 483, 484, 464), (514, 464, 513), (464, 484, 486, 466), (513, 464, 466, 512), (466, 486, 485, 465), (512, 466, 465, 519), (467, 487, 493, 472), (527, 467, 472, 520), (468, 488, 487, 467), (526, 468, 467, 527), (525, 489, 488, 468), (525, 468, 526), (469, 490, 489, 525), (524, 469, 525), (470, 491, 490, 469), (523, 470, 469, 524), (471, 492, 491, 470), (522, 471, 470, 523), (521, 494, 492, 471), (521, 471, 522), (472, 493, 494, 521), (520, 472, 521), (478, 520, 521), (521, 522, 473), (473, 522, 523, 474), (474, 523, 524, 475), (475, 524, 525), (525, 526, 476), (476, 526, 527, 477), (477, 527, 520, 478), (109, 500, 501, 110), (108, 499, 500, 109), (107, 498, 499, 108), (106, 497, 498, 107), (105, 496, 497, 106), (104, 495, 496, 105), (103, 502, 495, 104), (103, 110, 501, 502), (612, 611, 610, 528), (614, 530, 616, 615), (529, 528, 610, 618), (529, 618, 616, 530), (612, 528, 529, 613), (613, 529, 530, 614), (536, 544, 539, 531), (553, 536, 531, 549), (531, 539, 540, 532), (549, 531, 532, 547), (532, 540, 541, 533), (547, 532, 533, 551), (534, 542, 545, 538), (550, 534, 538, 554), (533, 541, 543, 535), (551, 533, 535, 548), (535, 543, 542, 534), (548, 535, 534, 550), (537, 546, 544, 536), (617, 537, 536, 553), (538, 545, 546, 537), (554, 538, 537, 617), (540, 546, 543, 541), (546, 545, 542, 543), (546, 540, 539, 544), (616, 553, 549, 560), (591, 547, 551, 593), (560, 549, 547, 591), (554, 610, 561, 550), (592, 548, 550, 561), (593, 551, 548, 592), (618, 552, 553, 616), (552, 617, 553), (610, 554, 552, 618), (554, 617, 552), (561, 610, 611, 555), (592, 561, 555, 586), (555, 611, 612, 556), (586, 555, 556, 587), (556, 612, 613, 557), (587, 556, 557, 588), (557, 613, 614, 558), (588, 557, 558, 589), (558, 614, 615, 559), (589, 558, 559, 590), (559, 615, 616, 560), (590, 559, 560, 591), (562, 619, 626, 567), (594, 562, 567, 600), (563, 620, 619, 562), (595, 563, 562, 594), (621, 620, 563), (596, 621, 563, 595), (564, 622, 621), (597, 564, 621, 596), (565, 623, 622, 564), (598, 565, 564, 597), (566, 624, 623, 565), (599, 566, 565, 598), (625, 624, 566), (601, 625, 566, 599), (567, 626, 625), (600, 567, 625, 601), (572, 592, 586, 625), (626, 572, 625), (625, 586, 587, 568), (625, 568, 624), (568, 587, 588, 569), (624, 568, 569, 623), (569, 588, 589, 570), (623, 569, 570, 622), (570, 589, 590, 621), (622, 570, 621), (621, 590, 591, 571), (621, 571, 620), (571, 591, 593, 573), (620, 571, 573, 619), (573, 593, 592, 572), (619, 573, 572, 626), (574, 594, 600, 579), (634, 574, 579, 627), (575, 595, 594, 574), (633, 575, 574, 634), (632, 596, 595, 575), (632, 575, 633), (576, 597, 596, 632), (631, 576, 632), (577, 598, 597, 576), (630, 577, 576, 631), (578, 599, 598, 577), (629, 578, 577, 630), (628, 601, 599, 578), (628, 578, 629), (579, 600, 601, 628), (627, 579, 628), (585, 627, 628), (628, 629, 580), (580, 629, 630, 581), (581, 630, 631, 582), (582, 631, 632), (632, 633, 583), (583, 633, 634, 584), (584, 634, 627, 585), (101, 607, 608, 102), (100, 606, 607, 101), (95, 102, 608, 609), (95, 609, 602, 96), (96, 602, 603, 97), (97, 603, 604, 98), (98, 604, 605, 99), (99, 605, 606, 100), (685, 635, 642, 684), (686, 636, 635, 685), (637, 636, 686), (687, 638, 637), (688, 639, 638, 687), (689, 640, 639, 688), (641, 640, 689), (684, 642, 641), (642, 690, 641), (690, 669, 668, 641), (641, 691, 640), (641, 668, 670, 691), (640, 691, 692, 639), (691, 670, 671, 692), (639, 692, 693, 638), (692, 671, 672, 693), (638, 693, 637), (693, 672, 673, 637), (637, 694, 636), (637, 673, 674, 694), (636, 694, 695, 635), (694, 674, 675, 695), (635, 695, 690, 642), (695, 675, 669, 690), (650, 696, 697, 643), (696, 676, 677, 697), (649, 698, 696, 650), (698, 678, 676, 696), (648, 698, 649), (648, 679, 678, 698), (647, 699, 648), (699, 680, 679, 648), (646, 700, 699, 647), (700, 681, 680, 699), (645, 701, 700, 646), (701, 682, 681, 700), (644, 701, 645), (644, 683, 682, 701), (643, 697, 644), (697, 677, 683, 644), (669, 702, 644, 668), (702, 643, 644), (668, 644, 703, 670), (644, 645, 703), (670, 703, 704, 671), (703, 645, 646, 704), (671, 704, 705, 672), (704, 646, 647, 705), (672, 705, 648, 673), (705, 647, 648), (673, 648, 706, 674), (648, 649, 706), (674, 706, 707, 675), (706, 649, 650, 707), (675, 707, 702, 669), (707, 650, 643, 702), (679, 710, 709, 678), (710, 654, 653, 709), (680, 711, 710, 679), (711, 655, 654, 710), (681, 712, 711, 680), (712, 656, 655, 711), (682, 713, 712, 681), (713, 657, 656, 712), (683, 714, 713, 682), (714, 658, 657, 713), (677, 708, 714, 683), (708, 659, 658, 714), (715, 652, 717), (659, 715, 717, 651), (717, 652, 716), (651, 717, 716, 653), (676, 718, 721, 677), (677, 721, 719, 708), (715, 659, 708, 719), (709, 720, 722, 678), (678, 722, 718, 676), (653, 716, 720, 709), (723, 729, 730, 725), (723, 724, 727, 726), (729, 723, 726, 728), (715, 731, 732, 652), (731, 724, 723, 732), (652, 732, 733, 716), (732, 723, 725, 733), (721, 734, 735, 719), (734, 726, 727, 735), (718, 736, 734, 721), (736, 728, 726, 734), (719, 735, 731, 715), (735, 727, 724, 731), (722, 737, 736, 718), (737, 729, 728, 736), (720, 738, 737, 722), (738, 730, 729, 737), (716, 733, 738, 720), (733, 725, 730, 738), (656, 740, 739, 655), (657, 741, 740, 656), (740, 651, 653, 739), (740, 741, 659, 651), (655, 739, 653, 654), (657, 658, 659, 741), (87, 94, 661, 660), (93, 662, 661, 94), (92, 663, 662, 93), (91, 664, 663, 92), (90, 665, 664, 91), (89, 666, 665, 90), (88, 667, 666, 89), (87, 660, 667, 88), (814, 813, 812, 758), (816, 760, 818, 817), (759, 758, 812, 820), (759, 820, 818, 760), (814, 758, 759, 815), (815, 759, 760, 816), (766, 774, 769, 761), (783, 766, 761, 779), (761, 769, 770, 762), (779, 761, 762, 777), (762, 770, 771, 763), (777, 762, 763, 781), (764, 772, 775, 768), (780, 764, 768, 784), (763, 771, 773, 765), (781, 763, 765, 778), (765, 773, 772, 764), (778, 765, 764, 780), (767, 776, 774, 766), (819, 767, 766, 783), (768, 775, 776, 767), (784, 768, 767, 819), (770, 776, 773, 771), (776, 775, 772, 773), (776, 770, 769, 774), (818, 783, 779, 790), (809, 777, 781, 811), (790, 779, 777, 809), (784, 812, 791, 780), (810, 778, 780, 791), (811, 781, 778, 810), (820, 782, 783, 818), (782, 819, 783), (812, 784, 782, 820), (784, 819, 782), (791, 812, 813, 785), (810, 791, 785, 804), (785, 813, 814, 786), (804, 785, 786, 805), (786, 814, 815, 787), (805, 786, 787, 806), (787, 815, 816, 788), (806, 787, 788, 807), (788, 816, 817, 789), (807, 788, 789, 808), (789, 817, 818, 790), (808, 789, 790, 809), (792, 821, 828, 797), (793, 822, 821, 792), (823, 822, 793), (794, 824, 823), (795, 825, 824, 794), (796, 826, 825, 795), (827, 826, 796), (797, 828, 827), (802, 810, 804, 827), (828, 802, 827), (827, 804, 805, 798), (827, 798, 826), (798, 805, 806, 799), (826, 798, 799, 825), (799, 806, 807, 800), (825, 799, 800, 824), (800, 807, 808, 823), (824, 800, 823), (823, 808, 809, 801), (823, 801, 822), (801, 809, 811, 803), (822, 801, 803, 821), (803, 811, 810, 802), (821, 803, 802, 828), (31, 830, 831, 37), (830, 379, 380, 831), (37, 831, 832, 32), (831, 380, 381, 832), (32, 832, 833, 38), (832, 381, 382, 833), (378, 829, 835, 379), (829, 397, 391, 835), (379, 835, 836, 380), (835, 391, 392, 836), (380, 836, 837, 381), (836, 392, 393, 837), (381, 837, 838, 382), (837, 393, 394, 838), (382, 838, 840, 834), (28, 834, 840, 399), (399, 840, 838, 394), (36, 839, 830, 31), (839, 378, 379, 830), (382, 834, 841, 833), (38, 833, 841, 225), (225, 841, 834, 28), (245, 843, 26, 244), (37, 845, 842, 31), (845, 402, 17, 842), (401, 844, 842, 17), (844, 36, 31, 842), (22, 846, 844, 401), (846, 377, 36, 844), (377, 846, 847, 371), (846, 22, 400, 847), (27, 843, 847, 400), (843, 245, 371, 847), (409, 848, 855, 403), (38, 855, 848, 32), (32, 848, 845, 37), (848, 409, 402, 845), (409, 403, 856, 849), (408, 849, 856, 410), (409, 849, 850, 402), (849, 408, 411, 850), (402, 850, 851, 17), (17, 851, 852, 401), (401, 852, 853, 22), (22, 853, 854, 400), (400, 854, 27), (106, 107, 69, 51), (105, 106, 51, 72), (396, 390, 372, 51), (850, 411, 858, 851), (403, 855, 18), (856, 403, 18), (18, 855, 38, 225), (18, 201, 410, 856), (420, 416, 224, 27), (390, 397, 829, 372), (372, 829, 50, 51), (829, 378, 839, 50), (36, 377, 50, 839), (407, 12, 4, 859), (408, 410, 407, 860), (414, 413, 200, 861), (857, 414, 861, 419), (404, 863, 867, 11), (863, 411, 408, 867), (852, 864, 865, 853), (864, 405, 406, 865), (412, 854, 865, 406), (854, 853, 865), (411, 863, 864, 858), (863, 404, 405, 864), (11, 867, 866, 874), (867, 408, 860, 866), (859, 866, 860, 407), (858, 864, 852, 851), (11, 871, 868, 404), (871, 413, 414, 868), (404, 868, 869, 405), (868, 414, 857, 869), (413, 871, 870, 415), (871, 11, 874, 870), (405, 869, 872, 406), (869, 857, 419, 872), (406, 872, 873, 412), (872, 419, 862, 873), (2, 10, 415, 870), (859, 3, 874, 866), (2, 870, 874, 3), (854, 412, 873, 27), (52, 67, 53, 875), (53, 387, 386, 875), (386, 396, 51, 875), (72, 876, 83, 85), (73, 86, 83, 876), (49, 73, 876, 50), (69, 52, 875, 51), (51, 50, 876, 72), (878, 313, 312, 877), (879, 314, 313, 878), (884, 121, 314, 879), (880, 315, 121, 884), (881, 316, 315, 880), (882, 317, 316, 881), (883, 125, 317, 882), (877, 312, 125, 883), (289, 886, 885, 288), (886, 878, 877, 885), (290, 887, 886, 289), (887, 879, 878, 886), (291, 892, 887, 290), (892, 884, 879, 887), (292, 888, 892, 291), (888, 880, 884, 892), (293, 889, 888, 292), (889, 881, 880, 888), (294, 890, 889, 293), (890, 882, 881, 889), (295, 891, 890, 294), (891, 883, 882, 890), (288, 885, 891, 295), (885, 877, 883, 891), (502, 900, 894, 495), (495, 894, 895, 496), (496, 895, 896, 497), (497, 896, 897, 498), (498, 897, 893, 499), (499, 893, 898, 500), (500, 898, 899, 501), (501, 899, 900, 502), (900, 908, 902, 894), (908, 478, 521, 902), (894, 902, 903, 895), (902, 521, 473, 903), (895, 903, 904, 896), (903, 473, 474, 904), (896, 904, 905, 897), (904, 474, 475, 905), (897, 905, 901, 893), (905, 475, 525, 901), (893, 901, 906, 898), (901, 525, 476, 906), (898, 906, 907, 899), (906, 476, 477, 907), (899, 907, 908, 900), (907, 477, 478, 908), (609, 916, 910, 602), (602, 910, 911, 603), (603, 911, 912, 604), (604, 912, 913, 605), (605, 913, 909, 606), (606, 909, 914, 607), (607, 914, 915, 608), (608, 915, 916, 609), (916, 924, 918, 910), (924, 585, 628, 918), (910, 918, 919, 911), (918, 628, 580, 919), (911, 919, 920, 912), (919, 580, 581, 920), (912, 920, 921, 913), (920, 581, 582, 921), (913, 921, 917, 909), (921, 582, 632, 917), (909, 917, 922, 914), (917, 632, 583, 922), (914, 922, 923, 915), (922, 583, 584, 923), (915, 923, 924, 916), (923, 584, 585, 924), (661, 926, 925, 660), (662, 927, 926, 661), (663, 932, 927, 662), (664, 928, 932, 663), (665, 929, 928, 664), (666, 930, 929, 665), (667, 931, 930, 666), (660, 925, 931, 667), (926, 934, 933, 925), (934, 685, 684, 933), (927, 935, 934, 926), (935, 686, 685, 934), (932, 940, 935, 927), (940, 637, 686, 935), (928, 936, 940, 932), (936, 687, 637, 940), (929, 937, 936, 928), (937, 688, 687, 936), (930, 938, 937, 929), (938, 689, 688, 937), (931, 939, 938, 930), (939, 641, 689, 938), (925, 933, 939, 931), (933, 684, 641, 939), (749, 941, 942, 748), (941, 750, 751, 942), (748, 942, 943, 747), (942, 751, 752, 943), (747, 943, 944, 746), (943, 752, 753, 944), (746, 944, 945, 745), (944, 753, 754, 945), (745, 945, 946, 744), (945, 754, 755, 946), (744, 946, 947, 743), (946, 755, 756, 947), (743, 947, 948, 742), (947, 756, 757, 948), (742, 948, 941, 749), (948, 757, 750, 941), (420, 949, 950, 416), (949, 742, 749, 950), (417, 953, 952, 418), (953, 748, 747, 952), (416, 950, 953, 417), (950, 749, 748, 953), (418, 952, 955, 200), (952, 747, 746, 955), (745, 954, 955, 746), (954, 861, 200, 955), (744, 951, 954, 745), (951, 419, 861, 954), (743, 956, 951, 744), (956, 862, 419, 951), (742, 949, 956, 743), (949, 420, 862, 956), (843, 27, 224, 26), (27, 873, 862, 420), (757, 958, 957, 750), (756, 959, 958, 757), (755, 960, 959, 756), (754, 961, 960, 755), (753, 962, 961, 754), (752, 963, 962, 753), (751, 964, 963, 752), (750, 957, 964, 751), (958, 966, 965, 957), (966, 823, 793, 965), (959, 967, 966, 958), (967, 794, 823, 966), (960, 968, 967, 959), (968, 795, 794, 967), (961, 969, 968, 960), (969, 796, 795, 968), (962, 970, 969, 961), (970, 827, 796, 969), (963, 971, 970, 962), (971, 797, 827, 970), (964, 972, 971, 963), (972, 792, 797, 971), (957, 965, 972, 964), (965, 793, 792, 972), (0, 1, 974, 973), (1, 2, 975, 974), (4, 5, 977, 976), (5, 6, 978, 977), (6, 7, 979, 978), (7, 0, 973, 979), (3, 859, 981, 980), (859, 4, 976, 981), (2, 3, 980, 975)])
me_circle.polygons.foreach_set('use_smooth', [True] * 1020)
_k = set([(135, 137), (135, 143), (135, 345), (136, 345), (141, 369), (421, 505), (445, 510), (445, 511), (503, 511), (509, 511), (528, 612), (552, 617), (552, 618), (610, 618), (616, 618), (651, 653), (651, 659), (651, 717), (652, 717), (657, 741), (758, 814), (782, 819), (782, 820), (812, 820), (818, 820)])
me_circle.attributes.new('sharp_edge', 'BOOLEAN', 'EDGE').data.foreach_set('value', [ (min(e.vertices), max(e.vertices)) in _k for e in me_circle.edges])
me_circle.materials.append(mat_material)
me_circle.use_remesh_preserve_volume = False
me_circle.use_remesh_preserve_attributes = False
me_circle.use_mirror_vertex_groups = False
me_circle.update()
arm_armature = bpy.data.armatures.new('Armature')  # bones are not reproduced

# ---- objects
ob_circle = bpy.data.objects.new('Circle', me_circle)
ob_armature = bpy.data.objects.new('Armature', arm_armature)

# ---- transforms, parenting, visibility, modifiers, constraints
ob_circle.parent = ob_armature
ob_circle.matrix_parent_inverse = Matrix(((1.0, 0.0, 0.0, 1.229), (0.0, 1.0, 0.0, -1.797), (0.0, 0.0, 1.0, 0.6519), (0.0, 0.0, 0.0, 1.0)))
ob_circle.location = (0.0, 0.0, 0.0)
ob_circle.lock_rotations_4d = False
ob_circle.empty_display_type = 'ARROWS'
ob_circle.color = (0.0, 0.0, 0.0, 1.0)
ob_circle.lineart.crease_threshold = 0.0
_vg = ob_circle.vertex_groups.new(name='Group')
for _i, _w in zip([43, 44, 45, 49, 50, 60, 61, 72, 73, 74, 83, 84, 85, 86, 104, 111, 112, 113, 114, 115, 116, 117, 118, 168, 169, 187, 189, 243, 244, 246, 247, 250, 254, 288, 289, 290, 291, 292, 293, 294, 295, 495, 502, 876, 877, 878, 879, 883, 884, 885, 886, 887, 888, 889, 890, 891, 892], [0.2471, 0.2507, 0.4541, 0.25, 0.3113, 0.25, 0.2493, 0.2396, 0.5, 0.25, 0.5, 0.4505, 0.4038, 0.4452, 0.2311, 0.9983, 0.9981, 0.9655, 0.9749, 0.7093, 0.6564, 0.5045, 0.9413, 0.1313, 0.09054, 0.03725, 0.2126, 0.2499, 0.2447, 0.2498, 0.2278, 0.248, 0.1743, 0.996, 0.9995, 1.0, 0.9663, 0.9942, 0.9996, 0.9828, 0.9988, 0.9845, 0.9951, 0.5, 0.5266, 0.3502, 0.3478, 0.07059, 0.1105, 0.9995, 0.9999, 0.9759, 0.9868, 0.9967, 0.9833, 0.9586, 0.9344]): _vg.add([_i], _w, 'REPLACE')
_vg = ob_circle.vertex_groups.new(name='Master')
for _i, _w in zip([0, 1, 2, 3, 4, 5, 6, 7, 8, 9, 10, 11, 12, 13, 14, 17, 18, 19, 20, 21, 23, 24, 144, 145, 146, 147, 148, 149, 150, 151, 152, 153, 154, 157, 158, 159, 164, 165, 166, 167, 170, 173, 174, 175, 180, 181, 182, 183, 186, 201, 202, 203, 204, 205, 206, 207, 208, 209, 210, 211, 212, 213, 214, 215, 216, 217, 218, 219, 220, 221, 222, 401, 402, 403, 404, 405, 406, 407, 408, 409, 410, 411, 413, 414, 415, 842, 844, 845, 848, 849, 850, 851, 852, 855, 856, 857, 858, 859, 860, 863, 864, 865, 866, 867, 868, 869, 870, 871, 874, 973, 974, 975, 976, 977, 978, 979, 980, 981], [0.3873, 0.3346, 0.25, 0.3692, 0.5781, 0.5881, 0.5171, 0.6387, 0.4489, 0.05388, 0.25, 0.8257, 0.8023, 0.7944, 0.6106, 0.4375, 0.2623, 0.5057, 0.3443, 0.5941, 0.6923, 0.5612, 0.7627, 0.734, 0.5873, 0.6269, 0.4787, 0.6056, 0.8069, 0.8665, 0.8087, 0.8095, 0.8021, 0.5702, 0.5874, 0.8173, 0.7184, 0.4375, 0.5157, 0.7627, 0.7627, 0.6261, 0.6857, 0.7627, 0.7627, 0.487, 0.6466, 0.7627, 0.822, 0.5781, 0.7624, 0.3385, 0.7818, 0.822, 0.7627, 0.7627, 0.7627, 0.7627, 0.7627, 0.5116, 0.7791, 0.7627, 0.7504, 0.8141, 0.7627, 0.7627, 0.7627, 0.7627, 0.7626, 0.8303, 0.8241, 0.4375, 0.5699, 0.5475, 0.4342, 0.3503, 0.08053, 0.8475, 0.7627, 0.4927, 0.7187, 0.7627, 0.2386, 0.1307, 0.3122, 0.4375, 0.2828, 0.4375, 0.2992, 0.6704, 0.6707, 0.4827, 0.4375, 0.2646, 0.6244, 0.25, 0.7396, 0.5994, 0.8236, 0.6617, 0.4375, 0.05049, 0.7895, 0.8662, 0.25, 0.25, 0.5948, 0.5164, 0.6506, 0.3873, 0.3346, 0.25, 0.5781, 0.5881, 0.5171, 0.6387, 0.3692, 0.5994]): _vg.add([_i], _w, 'REPLACE')
_vg = ob_circle.vertex_groups.new(name='Palm.L')
for _i, _w in zip([15, 16, 17, 21, 22, 24, 25, 26, 27, 31, 34, 35, 36, 37, 41, 42, 43, 44, 45, 49, 50, 51, 52, 59, 60, 61, 62, 67, 69, 72, 73, 74, 80, 81, 82, 83, 84, 85, 86, 96, 97, 104, 105, 106, 111, 112, 113, 115, 116, 117, 118, 148, 149, 155, 156, 157, 158, 160, 161, 162, 163, 165, 166, 168, 169, 187, 188, 189, 190, 191, 192, 214, 223, 224, 229, 230, 232, 233, 234, 235, 236, 237, 238, 239, 243, 244, 245, 246, 247, 248, 249, 250, 251, 252, 253, 254, 255, 256, 257, 258, 259, 260, 261, 262, 263, 264, 265, 266, 270, 272, 274, 276, 371, 372, 373, 374, 377, 378, 379, 380, 386, 387, 390, 391, 392, 396, 397, 400, 401, 402, 404, 405, 406, 412, 414, 416, 417, 419, 420, 742, 743, 744, 829, 830, 835, 836, 839, 842, 843, 844, 845, 846, 847, 850, 851, 852, 853, 854, 857, 858, 861, 862, 863, 864, 865, 868, 869, 872, 873, 875, 876, 946, 949, 951, 956], [0.3573, 0.1786, 0.375, 0.01176, 0.7627, 0.3984, 0.4908, 0.6248, 0.7262, 0.2529, 0.25, 0.7888, 0.7627, 0.03114, 0.797, 0.5494, 0.1589, 0.319, 0.3544, 0.4425, 0.5781, 0.3787, 0.1908, 0.1999, 0.5781, 0.2618, 0.3048, 0.184, 0.05024, 0.531, 0.448, 0.4997, 0.184, 0.2211, 0.1326, 0.5825, 0.05796, 0.5352, 0.5862, 0.05429, 0.02736, 0.1159, 0.04643, 0.02341, 0.05827, 0.1097, 0.01176, 0.1444, 0.3702, 0.2271, 0.1834, 0.3695, 0.25, 0.4099, 0.7034, 0.1746, 0.2935, 0.3846, 0.4332, 0.7627, 0.7948, 0.4375, 0.423, 0.6885, 0.6958, 0.7493, 0.7471, 0.6713, 0.4375, 0.4375, 0.4083, 0.01176, 0.578, 0.6453, 0.3356, 0.822, 0.1685, 0.8346, 0.546, 0.7756, 0.4615, 0.8332, 0.822, 0.25, 0.3998, 0.6379, 0.6293, 0.5189, 0.4426, 0.6389, 0.7805, 0.5247, 0.822, 0.822, 0.8126, 0.5781, 0.822, 0.06558, 0.003922, 0.2906, 0.7286, 0.2821, 0.3606, 0.6087, 0.7515, 0.4468, 0.7993, 0.3453, 0.2097, 0.1055, 0.01176, 0.1762, 0.7397, 0.4618, 0.4375, 0.1025, 0.7627, 0.7115, 0.2824, 0.05774, 0.4037, 0.01961, 0.4375, 0.4375, 0.1809, 0.4375, 0.4375, 0.5814, 0.6229, 0.1791, 0.08016, 0.4375, 0.5188, 0.4763, 0.2019, 0.3264, 0.25, 0.25, 0.5302, 0.1098, 0.2933, 0.2223, 0.5796, 0.2824, 0.2676, 0.1355, 0.7522, 0.3515, 0.6949, 0.7221, 0.007843, 0.7627, 0.6182, 0.25, 0.4109, 0.5781, 0.716, 0.5612, 0.25, 0.3357, 0.1343, 0.7017, 0.1276, 0.4375, 0.5795, 0.01952, 0.3955, 0.3428, 0.3685, 0.2735, 0.569, 0.01955, 0.2676, 0.25, 0.5796]): _vg.add([_i], _w, 'REPLACE')
_vg = ob_circle.vertex_groups.new(name='Index1')
for _i, _w in zip([25, 26, 35, 36, 41, 43, 44, 45, 49, 50, 51, 60, 61, 72, 73, 74, 83, 84, 85, 86, 104, 111, 112, 113, 114, 115, 116, 117, 118, 119, 120, 121, 122, 123, 124, 125, 126, 156, 161, 162, 163, 168, 169, 187, 188, 189, 191, 192, 223, 243, 244, 245, 246, 247, 248, 249, 250, 251, 252, 253, 254, 255, 259, 261, 263, 265, 288, 289, 290, 291, 292, 293, 294, 295, 312, 313, 314, 315, 316, 317, 318, 319, 320, 321, 322, 323, 371, 372, 377, 378, 390, 397, 473, 478, 520, 829, 839, 843, 876, 877, 878, 879, 880, 881, 882, 883, 884, 885, 886, 887, 888, 889, 890, 891, 892, 894, 895, 900, 902, 903, 908], [0.0, 0.0, 0.0, 0.0, 0.0, 0.565, 0.5781, 0.2437, 0.0, 0.0, 0.01562, 0.0, 0.0, 0.03885, 0.3987, 0.5085, 0.3027, 0.3506, 0.2295, 0.4898, 0.05923, 0.681, 0.6619, 0.528, 0.25, 0.1636, 0.5024, 0.5919, 0.6355, 0.737, 0.537, 0.1286, 0.625, 0.6188, 0.7149, 0.7015, 0.5963, 0.0, 0.0, 0.0, 0.0, 0.0, 0.0, 0.0, 0.0, 0.0, 0.0, 0.0, 0.0, 0.1076, 0.0, 0.0, 0.3321, 0.3098, 0.0, 0.0, 0.0, 0.0, 0.0, 0.0, 0.0, 0.0, 0.0, 0.0, 0.0, 0.0, 0.9996, 0.9999, 0.9981, 0.9587, 0.9758, 0.9968, 0.9968, 1.0, 0.7823, 0.765, 0.5828, 0.625, 0.625, 0.7664, 0.36, 0.25, 0.25, 0.25, 0.3053, 0.4609, 0.0, 0.0, 0.0, 0.0, 0.0, 0.0, 0.0, 0.0, 0.0, 0.0, 0.0, 0.0, 0.2297, 0.8138, 0.7099, 0.5624, 0.5385, 0.5289, 0.5767, 0.9218, 0.4831, 1.0, 0.6574, 0.5098, 0.8222, 0.6225, 0.8614, 0.9999, 0.5598, 0.0, 0.0, 0.06422, 0.01754, 0.0, 0.0]): _vg.add([_i], _w, 'REPLACE')
_vg = ob_circle.vertex_groups.new(name='Index2')
for _i, _w in zip([119, 120, 121, 122, 123, 124, 125, 126, 127, 128, 129, 130, 131, 132, 133, 134, 296, 297, 298, 299, 300, 301, 302, 303, 304, 312, 313, 314, 315, 316, 317, 318, 319, 320, 321, 322, 323, 324, 325, 326, 327, 328, 329, 330, 331, 332, 333, 334, 335, 346, 471, 472, 473, 478, 494, 520, 521, 877, 878, 879, 880, 881, 882, 883, 884, 885, 886, 887, 888, 889, 890, 891, 892, 894, 895, 900, 902, 903, 908], [0.7824, 0.5769, 0.2318, 0.4375, 0.4375, 0.4375, 0.6061, 0.6014, 0.9123, 0.7078, 0.529, 0.4673, 0.516, 0.6904, 0.9035, 0.9601, 0.9999, 0.9946, 0.9996, 0.996, 1.0, 0.9757, 0.9894, 0.9992, 0.428, 0.5917, 0.7394, 0.5534, 0.4375, 0.3301, 0.4375, 0.6117, 0.5423, 0.502, 0.6535, 0.5809, 0.7376, 0.9203, 0.8465, 0.8359, 0.4017, 0.3528, 0.4157, 0.874, 0.4739, 0.3884, 0.4601, 0.8637, 0.9106, 0.03041, 0.0, 0.0, 0.0, 0.0, 0.1018, 0.0, 0.0, 0.59, 0.736, 0.5667, 0.4375, 0.4375, 0.3103, 0.5119, 0.2966, 0.4776, 0.5713, 0.4446, 0.2705, 0.4375, 0.25, 0.3674, 0.2929, 0.0, 0.0, 0.0, 0.001211, 0.0, 0.0]): _vg.add([_i], _w, 'REPLACE')
_vg = ob_circle.vertex_groups.new(name='Index3')
for _i, _w in zip([127, 128, 129, 130, 131, 132, 133, 134, 135, 136, 137, 138, 139, 140, 141, 142, 143, 304, 305, 306, 307, 308, 309, 310, 311, 324, 325, 326, 327, 329, 330, 334, 335, 336, 337, 338, 339, 340, 341, 342, 343, 344, 345, 346, 347, 348, 349, 350, 351, 352, 353, 354, 355, 356, 357, 358, 359, 360, 361, 362, 363, 364, 365, 366, 367, 368, 369], [0.8476, 0.4917, 0.1841, 0.07658, 0.1599, 0.4619, 0.8321, 0.9308, 0.9993, 0.9398, 1.0, 1.0, 0.9998, 0.9999, 0.9574, 0.8642, 0.9692, 0.9981, 0.9999, 1.0, 0.9978, 0.9779, 0.9928, 0.9992, 0.9972, 0.9282, 0.8167, 0.7916, 0.07953, 0.1157, 0.6816, 0.6627, 0.7459, 0.9857, 0.9861, 0.9983, 0.9765, 0.9475, 1.0, 0.9987, 0.9859, 0.9998, 0.998, 0.9997, 0.9952, 0.9896, 0.9996, 0.9592, 0.9995, 0.996, 0.9999, 0.9658, 0.9911, 0.9958, 0.9859, 1.0, 0.9612, 0.9994, 0.9969, 0.9989, 0.9949, 0.9996, 0.9357, 0.9986, 1.0, 1.0, 1.0]): _vg.add([_i], _w, 'REPLACE')
_vg = ob_circle.vertex_groups.new(name='Middle1')
for _i, _w in zip([34, 35, 40, 42, 50, 51, 52, 53, 58, 59, 61, 62, 66, 67, 68, 69, 70, 71, 72, 73, 74, 79, 80, 81, 82, 83, 84, 85, 86, 95, 96, 97, 98, 99, 103, 104, 105, 106, 107, 108, 109, 110, 115, 116, 117, 120, 121, 122, 155, 156, 160, 161, 163, 169, 172, 176, 177, 188, 190, 191, 192, 193, 194, 195, 249, 250, 256, 257, 258, 259, 260, 261, 262, 264, 266, 268, 270, 272, 290, 291, 292, 314, 315, 321, 322, 372, 373, 374, 378, 379, 386, 387, 390, 391, 392, 396, 397, 467, 468, 469, 470, 471, 472, 473, 474, 475, 476, 477, 478, 490, 495, 496, 497, 498, 499, 500, 501, 502, 520, 521, 522, 523, 524, 525, 526, 527, 578, 580, 602, 603, 609, 628, 629, 829, 830, 835, 836, 839, 875, 876, 879, 880, 884, 887, 888, 892, 893, 894, 895, 896, 897, 898, 899, 900, 901, 902, 903, 904, 905, 906, 907, 908, 910, 911, 916, 918, 919, 924], [0.0, 0.0, 0.0, 0.0, 0.0, 0.4779, 0.07801, 0.0, 0.0, 0.0, 0.0, 0.0, 0.08057, 0.0, 0.0, 0.7158, 0.5183, 0.4827, 0.5877, 0.0, 0.04651, 0.3797, 0.2723, 0.1752, 0.614, 0.2657, 0.2884, 0.3145, 0.221, 0.0, 0.0, 0.0, 0.0, 0.0, 0.4908, 0.4915, 0.7445, 0.9733, 0.9718, 0.4891, 0.5186, 0.4117, 0.0, 0.1791, 0.0, 0.0, 0.0, 0.0, 0.0, 0.0, 0.0, 0.0, 0.0, 0.0, 0.0, 0.0, 0.0, 0.0, 0.0, 0.0, 0.0, 0.0, 0.0, 0.0, 0.0, 0.0, 0.1725, 0.001944, 0.0, 0.0, 0.0, 0.0, 0.0, 0.0, 0.0, 0.0, 0.0, 0.0, 0.0, 0.1076, 0.0, 0.0, 0.0, 0.0, 0.0, 0.0, 0.0, 0.0, 0.0, 0.0, 0.0, 0.0, 0.0, 0.0, 0.0, 0.0, 0.0, 0.3751, 0.1962, 0.2336, 0.25, 0.2107, 0.2759, 0.4375, 0.4375, 0.4375, 0.5442, 0.7578, 0.6202, 0.0, 0.7116, 0.9569, 1.0, 0.938, 0.9871, 0.9747, 0.9969, 0.9811, 0.6527, 0.5742, 0.2588, 0.4375, 0.3076, 0.1679, 0.5083, 0.7394, 0.0, 0.0, 0.0, 0.0, 0.0, 0.03393, 0.0, 0.0, 0.0, 0.0, 0.0, 0.0, 0.0, 0.0, 0.0, 0.0, 0.07465, 0.0, 0.0, 0.07425, 0.5919, 0.8059, 0.4808, 0.55, 0.4375, 0.5999, 0.7479, 0.7554, 0.3993, 0.7747, 0.4375, 0.4375, 0.4375, 0.5785, 0.7819, 0.7377, 0.0, 0.0, 0.0, 0.07649, 0.0, 0.0]): _vg.add([_i], _w, 'REPLACE')
_vg = ob_circle.vertex_groups.new(name='Middle2')
for _i, _w in zip([120, 121, 301, 314, 315, 321, 455, 456, 457, 458, 459, 460, 461, 462, 463, 464, 465, 466, 467, 468, 469, 470, 471, 472, 473, 474, 475, 476, 477, 478, 487, 488, 489, 490, 491, 492, 493, 494, 499, 500, 501, 512, 513, 514, 515, 516, 517, 518, 519, 520, 521, 522, 523, 524, 525, 526, 527, 578, 580, 625, 628, 629, 880, 884, 888, 892, 893, 894, 895, 896, 897, 898, 899, 900, 901, 902, 903, 904, 905, 906, 907, 908, 910, 918, 919], [0.0, 0.0, 0.02729, 0.0, 0.0, 0.0, 0.9125, 0.8989, 0.5137, 0.3833, 0.4121, 0.8485, 0.2402, 0.2412, 0.3536, 0.8227, 0.7398, 0.8883, 0.7588, 0.5829, 0.5781, 0.5781, 0.4419, 0.648, 0.4375, 0.4955, 0.2559, 0.271, 0.4946, 0.3791, 1.0, 1.0, 0.9726, 0.9998, 1.0, 1.0, 1.0, 1.0, 0.0, 0.0, 0.0, 0.9554, 0.9223, 0.7463, 0.5413, 0.4321, 0.4365, 0.6044, 0.8716, 0.3985, 0.4186, 0.4375, 0.5781, 0.5619, 0.4541, 0.4828, 0.5467, 0.0, 0.0, 0.05782, 0.0, 0.0, 0.0, 0.0, 0.0, 0.0, 0.0, 0.25, 0.1561, 0.2214, 0.1112, 0.1732, 0.3521, 0.2815, 0.009187, 0.25, 0.3903, 0.2617, 0.25, 0.2785, 0.6155, 0.3922, 0.0, 0.0, 0.0]): _vg.add([_i], _w, 'REPLACE')
_vg = ob_circle.vertex_groups.new(name='Middle3')
for _i, _w in zip([421, 422, 423, 424, 425, 426, 427, 428, 429, 430, 431, 432, 433, 434, 435, 436, 437, 438, 439, 440, 441, 442, 443, 444, 445, 446, 447, 448, 449, 450, 451, 452, 453, 454, 455, 456, 457, 458, 459, 460, 461, 462, 463, 464, 465, 466, 479, 480, 481, 482, 483, 484, 485, 486, 503, 504, 505, 506, 507, 508, 509, 510, 511, 512, 513, 514, 515, 516, 517, 518, 519, 586], [0.9996, 1.0, 0.9997, 0.9904, 0.9999, 0.9955, 0.9997, 0.9985, 0.9313, 0.9946, 0.9731, 0.9961, 0.9815, 0.9925, 0.9999, 0.9916, 0.9825, 0.9913, 0.9961, 0.9981, 0.9993, 0.9672, 0.9977, 0.9937, 0.9701, 0.9744, 0.9744, 0.9999, 1.0, 0.9938, 0.9995, 0.9883, 0.923, 0.9989, 0.8413, 0.8389, 0.3356, 0.1614, 0.1902, 0.7747, 0.2255, 0.2192, 0.5091, 0.8789, 0.8145, 0.945, 0.9775, 0.9956, 0.9991, 0.9998, 0.9986, 1.0, 0.9831, 0.9966, 0.982, 1.0, 1.0, 0.9989, 0.9974, 1.0, 0.9917, 0.965, 0.9838, 0.9431, 0.9015, 0.6764, 0.416, 0.273, 0.277, 0.491, 0.8425, 0.006975]): _vg.add([_i], _w, 'REPLACE')
_vg = ob_circle.vertex_groups.new(name='Palm.R')
for _i, _w in zip([17, 18, 19, 20, 21, 23, 28, 29, 30, 31, 32, 33, 34, 36, 37, 38, 39, 40, 42, 46, 47, 48, 52, 53, 54, 55, 56, 57, 58, 59, 62, 63, 64, 65, 66, 67, 68, 70, 75, 76, 77, 78, 79, 80, 81, 82, 87, 88, 89, 90, 91, 92, 97, 98, 100, 146, 147, 149, 155, 156, 157, 160, 171, 172, 173, 174, 176, 177, 178, 179, 181, 182, 184, 185, 190, 191, 192, 193, 194, 195, 196, 197, 198, 225, 226, 227, 228, 229, 231, 232, 234, 235, 236, 239, 240, 241, 242, 256, 258, 260, 262, 263, 264, 266, 267, 268, 269, 270, 271, 272, 273, 274, 275, 276, 277, 278, 280, 281, 282, 283, 284, 285, 286, 287, 370, 372, 373, 374, 375, 376, 378, 379, 380, 381, 382, 383, 384, 385, 386, 387, 388, 389, 390, 391, 392, 393, 394, 395, 396, 397, 398, 399, 401, 402, 403, 409, 667, 829, 830, 831, 832, 833, 834, 835, 836, 837, 838, 839, 840, 841, 842, 844, 845, 848, 849, 850, 851, 852, 855, 856, 875], [0.2764, 0.1382, 0.5781, 0.25, 0.487, 0.6294, 0.4397, 0.5977, 0.2853, 0.4375, 0.7627, 0.6972, 0.5781, 0.25, 0.6836, 0.6155, 0.574, 0.6836, 0.25, 0.3696, 0.3578, 0.007843, 0.1585, 0.3102, 0.3456, 0.2357, 0.501, 0.1301, 0.589, 0.25, 0.01569, 0.1827, 0.204, 0.1553, 0.1128, 0.1383, 0.1453, 0.06494, 0.2048, 0.3968, 0.516, 0.4273, 0.3222, 0.3017, 0.2313, 0.213, 0.04268, 0.4317, 0.05064, 0.0762, 0.02353, 0.03886, 0.01176, 0.04651, 0.05385, 0.5815, 0.6273, 0.04286, 0.2971, 0.05052, 0.282, 0.25, 0.6836, 0.6836, 0.588, 0.6728, 0.6836, 0.6805, 0.6898, 0.3184, 0.5282, 0.6153, 0.3538, 0.2496, 0.25, 0.06163, 0.08377, 0.6836, 0.6836, 0.6836, 0.2618, 0.3593, 0.285, 0.5202, 0.6939, 0.4772, 0.822, 0.5798, 0.822, 0.774, 0.2967, 0.1491, 0.488, 0.6836, 0.822, 0.822, 0.715, 0.07255, 0.4623, 0.25, 0.25, 0.07322, 0.4005, 0.5781, 0.321, 0.2618, 0.6836, 0.6198, 0.5929, 0.4679, 0.7186, 0.6836, 0.7101, 0.5993, 0.7601, 0.04637, 0.6922, 0.2676, 0.358, 0.6797, 0.7438, 0.4551, 0.06924, 0.7778, 0.1756, 0.219, 0.4375, 0.5945, 0.5511, 0.5781, 0.2792, 0.4375, 0.7627, 0.7627, 0.6942, 0.5781, 0.2416, 0.4375, 0.41, 0.5781, 0.5214, 0.5507, 0.3105, 0.4375, 0.6537, 0.6598, 0.5781, 0.4441, 0.2618, 0.3696, 0.4712, 0.4724, 0.1687, 0.5128, 0.4311, 0.25, 0.09107, 0.25, 0.4375, 0.7545, 0.7627, 0.7258, 0.5914, 0.4375, 0.7627, 0.7193, 0.654, 0.25, 0.5828, 0.584, 0.3294, 0.25, 0.5781, 0.4359, 0.25, 0.25, 0.25, 0.01562, 0.4375, 0.1729, 0.2676]): _vg.add([_i], _w, 'REPLACE')
_vg = ob_circle.vertex_groups.new(name='Ring1')
for _i, _w in zip([33, 34, 39, 40, 48, 52, 53, 54, 55, 56, 57, 58, 59, 63, 64, 65, 66, 67, 68, 69, 70, 75, 76, 77, 78, 79, 80, 81, 82, 87, 88, 89, 92, 93, 94, 95, 96, 97, 98, 99, 100, 101, 102, 108, 109, 155, 160, 171, 172, 176, 177, 178, 179, 184, 185, 190, 193, 194, 195, 196, 197, 198, 258, 260, 264, 266, 267, 268, 269, 270, 271, 272, 274, 275, 276, 277, 278, 279, 280, 281, 282, 284, 286, 370, 372, 373, 374, 375, 383, 384, 386, 387, 388, 389, 390, 391, 392, 393, 396, 397, 498, 499, 500, 525, 574, 575, 576, 577, 578, 579, 580, 581, 582, 583, 584, 585, 602, 603, 604, 605, 606, 607, 608, 609, 627, 628, 629, 630, 631, 632, 633, 634, 635, 641, 642, 660, 666, 667, 668, 669, 670, 684, 685, 690, 691, 695, 702, 707, 829, 835, 836, 875, 893, 898, 901, 906, 909, 910, 911, 912, 913, 914, 915, 916, 917, 918, 919, 920, 921, 922, 923, 924, 925, 930, 931, 933, 938, 939], [0.0, 0.0, 0.0, 0.0, 0.0, 0.0, 0.1841, 0.0, 0.0, 0.0, 0.0, 0.0, 0.0, 0.0, 0.0, 0.47, 0.3828, 0.2685, 0.4356, 0.0, 0.05037, 0.4644, 0.6088, 0.475, 0.6864, 0.03155, 0.07172, 0.1983, 0.0, 0.0, 0.2692, 0.0, 0.0, 0.0, 0.0, 0.6555, 0.6952, 0.3565, 0.2547, 0.5424, 0.7356, 0.7111, 0.3909, 0.1303, 0.0, 0.0, 0.0, 0.0, 0.0, 0.0, 0.0, 0.0, 0.0, 0.0, 0.0, 0.0, 0.0, 0.0, 0.0, 0.0, 0.0, 0.0, 0.0, 0.0, 0.0, 0.0, 0.1183, 0.0842, 0.0, 0.0, 0.0, 0.0, 0.0, 0.0, 0.0, 0.0, 0.0, 0.0, 0.0, 0.0, 0.0, 0.0, 0.0, 0.0, 0.0, 0.0, 0.0, 0.0, 0.0, 0.0, 0.0, 0.0, 0.0, 0.0, 0.0, 0.0, 0.0, 0.0, 0.0, 0.0, 0.0, 0.0, 0.0, 0.0, 0.378, 0.3748, 0.25, 0.25, 0.2371, 0.3617, 0.25, 0.2961, 0.25, 0.6704, 0.7896, 0.6433, 0.939, 0.9173, 0.8672, 0.8667, 0.8959, 0.9107, 0.9117, 0.8998, 0.5933, 0.2689, 0.25, 0.25, 0.25, 0.5213, 0.6268, 0.7876, 0.0, 0.0, 0.0, 0.0, 0.0, 0.0, 0.0, 0.0, 0.0, 0.0, 0.0, 0.0, 0.0, 0.0, 0.0, 0.0, 0.0, 0.0, 0.0, 0.0, 0.0, 0.0, 0.0, 0.0, 0.6777, 0.6918, 0.6044, 0.5, 0.5, 0.8086, 0.8369, 0.687, 0.5804, 0.607, 0.3494, 0.5, 0.484, 0.735, 0.7867, 0.5363, 0.0, 0.0, 0.0, 0.0, 0.0, 0.0]): _vg.add([_i], _w, 'REPLACE')
_vg = ob_circle.vertex_groups.new(name='Ring2')
for _i, _w in zip([468, 475, 476, 488, 500, 525, 526, 562, 563, 564, 565, 566, 567, 568, 569, 570, 571, 572, 573, 574, 575, 576, 577, 578, 579, 580, 581, 582, 583, 584, 585, 594, 595, 596, 597, 598, 599, 600, 601, 619, 620, 621, 622, 623, 624, 625, 626, 627, 628, 629, 630, 631, 632, 633, 634, 668, 893, 897, 898, 901, 905, 906, 909, 910, 911, 912, 913, 914, 915, 916, 917, 918, 919, 920, 921, 922, 923, 924], [0.0, 0.0, 0.0, 0.003922, 0.0, 0.0346, 0.0, 0.906, 0.8863, 0.451, 0.6656, 0.3837, 0.8353, 0.253, 0.2381, 0.312, 0.8012, 0.7752, 0.896, 0.8711, 0.7916, 0.5617, 0.5584, 0.625, 0.7837, 0.25, 0.25, 0.25, 0.7816, 0.7212, 0.7506, 0.8958, 0.874, 0.8606, 0.7921, 0.7526, 0.7796, 0.853, 0.9241, 0.9547, 0.915, 0.6888, 0.4993, 0.5997, 0.4353, 0.6169, 0.8723, 0.7755, 0.3277, 0.25, 0.25, 0.25, 0.8995, 0.7833, 0.7866, 0.06538, 0.05786, 0.0, 0.0, 0.01918, 0.0, 0.0, 0.3781, 0.1689, 0.2333, 0.1613, 0.05753, 0.4297, 0.5407, 0.4014, 0.6762, 0.3653, 0.25, 0.25, 0.25, 0.5757, 0.7195, 0.5144]): _vg.add([_i], _w, 'REPLACE')
_vg = ob_circle.vertex_groups.new(name='Ring3')
for _i, _w in zip([489, 528, 529, 530, 531, 532, 533, 534, 535, 536, 537, 538, 539, 540, 541, 542, 543, 544, 545, 546, 547, 548, 549, 550, 551, 552, 553, 554, 555, 556, 557, 558, 559, 560, 561, 562, 563, 564, 565, 566, 567, 568, 569, 570, 571, 572, 573, 586, 587, 588, 589, 590, 591, 592, 593, 594, 600, 610, 611, 612, 613, 614, 615, 616, 617, 618, 619, 620, 621, 622, 623, 624, 625, 626], [0.0, 0.998, 1.0, 0.9982, 0.9395, 0.929, 0.9985, 0.9995, 0.9673, 0.9993, 0.9911, 0.9942, 0.987, 0.985, 0.9958, 0.9962, 0.9814, 0.9956, 0.9912, 0.9905, 0.9203, 0.9708, 0.9197, 1.0, 0.9975, 0.9961, 0.9987, 0.9976, 0.9641, 1.0, 0.9077, 0.9197, 0.872, 0.9164, 0.9997, 0.3251, 0.3319, 0.3764, 0.3423, 0.3798, 0.2416, 0.6413, 0.6129, 0.6694, 0.6242, 0.5368, 0.6972, 0.9985, 1.0, 0.8178, 0.819, 0.9341, 0.9484, 0.9991, 0.9978, 0.0, 0.0, 0.9758, 1.0, 0.9966, 0.9939, 0.9855, 0.9997, 0.9991, 0.9663, 0.9984, 0.4449, 0.3995, 0.1839, 0.5668, 0.6312, 0.7412, 0.2648, 0.3446]): _vg.add([_i], _w, 'REPLACE')
_vg = ob_circle.vertex_groups.new(name='Pinky1')
for _i, _w in zip([28, 29, 30, 33, 39, 40, 45, 46, 47, 48, 49, 50, 51, 53, 54, 55, 56, 57, 58, 63, 64, 65, 69, 72, 73, 74, 76, 77, 83, 86, 87, 88, 89, 90, 91, 92, 93, 94, 99, 100, 101, 105, 113, 114, 115, 116, 117, 171, 172, 176, 177, 178, 179, 184, 185, 193, 194, 195, 196, 197, 198, 228, 232, 240, 241, 245, 267, 268, 269, 270, 271, 272, 273, 274, 275, 276, 277, 278, 279, 280, 281, 282, 283, 284, 285, 286, 287, 370, 371, 372, 373, 374, 375, 376, 378, 383, 384, 385, 386, 387, 388, 389, 390, 391, 392, 393, 394, 395, 396, 397, 398, 635, 636, 637, 638, 639, 640, 641, 642, 660, 661, 662, 663, 664, 665, 666, 667, 684, 685, 686, 687, 688, 689, 690, 691, 692, 693, 694, 695, 829, 835, 839, 843, 875, 876, 925, 926, 927, 928, 929, 930, 931, 932, 933, 934, 935, 936, 937, 938, 939, 940], [0.0, 0.0, 0.0, 0.0, 0.0, 0.0, 0.0, 0.0, 0.0, 0.0, 0.0, 0.0, 0.0, 0.0, 0.02539, 0.25, 0.0, 0.0, 0.0, 0.3049, 0.25, 0.01935, 0.0, 0.0, 0.0, 0.0, 0.0, 0.1798, 0.0, 0.0, 0.308, 0.09079, 0.25, 0.25, 0.3228, 0.4215, 0.4222, 0.3039, 0.09942, 0.1029, 0.01955, 0.0, 0.0, 0.0, 0.0, 0.0, 0.0, 0.0, 0.0, 0.0, 0.0, 0.0, 0.0, 0.0, 0.0, 0.0, 0.0, 0.0, 0.0, 0.0, 0.0, 0.0, 0.0, 0.0, 0.0, 0.0, 0.0, 0.0, 0.0, 0.0, 0.0, 0.0, 0.0, 0.0, 0.0, 0.0, 0.0, 0.0, 0.1148, 0.0, 0.0, 0.0, 0.0, 0.0, 0.0, 0.0, 0.0, 0.003922, 0.0, 0.0, 0.0, 0.0, 0.0, 0.0, 0.0, 0.0, 0.0, 0.0, 0.0, 0.0, 0.0, 0.0, 0.0, 0.0, 0.0, 0.0, 0.0, 0.0, 0.0, 0.0, 0.0, 0.6658, 0.367, 0.4507, 0.553, 0.4375, 0.4018, 0.3184, 0.6052, 0.6642, 0.7144, 0.8108, 0.8635, 0.7484, 0.75, 0.7048, 0.6997, 0.6336, 0.6129, 0.3525, 0.5781, 0.5139, 0.4507, 0.25, 0.0388, 0.25, 0.1677, 0.25, 0.332, 0.0, 0.0, 0.0, 0.0, 0.0, 0.0, 0.8052, 0.697, 0.5414, 0.7574, 0.6861, 0.7643, 0.8429, 0.7518, 0.6704, 0.6591, 0.3906, 0.6505, 0.5781, 0.676, 0.5621, 0.6735]): _vg.add([_i], _w, 'REPLACE')
_vg = ob_circle.vertex_groups.new(name='Pinky2')
for _i, _w in zip([575, 583, 596, 605, 606, 607, 632, 633, 635, 636, 637, 638, 639, 640, 641, 642, 643, 644, 645, 646, 647, 648, 649, 650, 668, 669, 670, 671, 672, 673, 674, 675, 676, 683, 684, 685, 686, 687, 688, 689, 690, 691, 692, 693, 694, 695, 696, 697, 698, 699, 700, 701, 702, 703, 704, 705, 706, 707, 909, 914, 917, 922, 925, 926, 927, 928, 929, 930, 931, 932, 933, 934, 935, 936, 937, 938, 939, 940], [0.0, 0.0, 0.003922, 0.0, 0.0, 0.0, 0.0, 0.0, 0.7527, 0.5459, 0.625, 0.25, 0.25, 0.25, 0.0, 0.4628, 0.2815, 0.02987, 0.3752, 0.3666, 0.4986, 0.4583, 0.5823, 0.4124, 0.8206, 0.8897, 0.75, 0.75, 0.75, 0.8783, 0.8643, 0.8637, 0.06228, 0.06559, 0.4303, 0.6932, 0.4959, 0.25, 0.25, 0.25, 0.749, 0.5, 0.5, 0.5473, 0.7174, 0.7379, 0.3846, 0.3318, 0.547, 0.3998, 0.2668, 0.2683, 0.4113, 0.2764, 0.4016, 0.7108, 0.6493, 0.4413, 0.0, 0.0, 0.0, 0.0, 0.2129, 0.4449, 0.2899, 0.25, 0.25, 0.25, 0.0, 0.25, 0.3801, 0.6579, 0.4541, 0.25, 0.25, 0.25, 0.0, 0.3384]): _vg.add([_i], _w, 'REPLACE')
_vg = ob_circle.vertex_groups.new(name='Pinky3')
for _i, _w in zip([576, 643, 644, 645, 646, 647, 648, 649, 650, 651, 652, 653, 654, 655, 656, 657, 658, 659, 676, 677, 678, 679, 680, 681, 682, 683, 696, 697, 698, 699, 700, 701, 702, 703, 704, 705, 706, 707, 708, 709, 710, 711, 712, 713, 714, 715, 716, 717, 718, 719, 720, 721, 722, 723, 724, 725, 726, 727, 728, 729, 730, 731, 732, 733, 734, 735, 736, 737, 738, 739, 740, 741], [0.0, 0.4555, 0.1312, 0.4336, 0.5781, 0.6117, 0.4222, 0.5126, 0.3427, 0.9771, 0.9576, 0.9093, 0.8729, 0.9318, 0.9824, 0.8452, 0.7229, 0.8103, 0.9959, 0.6806, 0.8356, 0.8029, 0.621, 0.5626, 0.5037, 0.6184, 0.7038, 0.4005, 0.4858, 0.7014, 0.6543, 0.3877, 0.2551, 0.1111, 0.1875, 0.02045, 0.2848, 0.2361, 0.5903, 0.769, 0.6678, 0.5859, 0.5638, 0.4155, 0.436, 0.81, 0.9126, 0.9635, 0.9913, 0.6507, 0.7998, 0.827, 0.9111, 0.9507, 0.8123, 0.8971, 0.9458, 0.8049, 0.9906, 0.9812, 0.891, 0.777, 0.944, 0.8838, 0.8695, 0.7095, 0.9955, 0.9368, 0.8355, 0.9999, 1.0, 0.9894]): _vg.add([_i], _w, 'REPLACE')
_vg = ob_circle.vertex_groups.new(name='Thumb1')
for _i, _w in zip([0, 1, 2, 3, 8, 9, 10, 11, 15, 16, 17, 20, 21, 22, 23, 24, 25, 26, 27, 144, 145, 146, 147, 149, 150, 151, 152, 153, 154, 157, 158, 159, 164, 166, 167, 170, 173, 174, 175, 181, 182, 183, 199, 200, 203, 204, 205, 206, 207, 208, 209, 210, 212, 213, 214, 215, 216, 217, 218, 219, 221, 223, 224, 400, 401, 404, 405, 406, 408, 411, 412, 413, 414, 415, 416, 417, 418, 419, 420, 742, 743, 744, 745, 746, 747, 748, 749, 750, 751, 752, 753, 756, 757, 842, 843, 844, 845, 846, 847, 848, 849, 850, 851, 852, 853, 854, 857, 858, 860, 861, 862, 863, 864, 865, 866, 867, 868, 869, 870, 871, 872, 873, 874, 941, 942, 943, 944, 947, 948, 949, 950, 951, 952, 953, 954, 955, 956, 959, 973, 974, 975, 980], [0.0, 0.194, 0.1559, 0.0, 0.3168, 0.4059, 0.375, 0.03113, 0.25, 0.7389, 0.0, 0.0, 0.0, 0.0, 0.0, 0.0, 0.0, 0.0, 0.0, 0.0, 0.0, 0.0, 0.0, 0.0, 0.0, 0.0, 0.0, 0.0, 0.0, 0.0, 0.0, 0.0, 0.0, 0.0, 0.0, 0.0, 0.0, 0.0, 0.0, 0.0, 0.0, 0.0, 0.5, 0.6763, 0.4255, 0.0, 0.0, 0.0, 0.0, 0.0, 0.0, 0.0, 0.0, 0.0, 0.0, 0.0, 0.0, 0.0, 0.0, 0.0, 0.0, 0.0, 0.0, 0.0, 0.0, 0.2461, 0.25, 0.25, 0.0, 0.0, 0.0, 0.5, 0.3784, 0.5623, 0.5, 0.7696, 0.5, 0.375, 0.1551, 0.3438, 0.3438, 0.259, 0.3618, 0.648, 0.6681, 0.4726, 0.618, 0.0701, 0.0882, 0.1243, 0.125, 0.125, 0.125, 0.0, 0.0, 0.0, 0.0, 0.0, 0.0, 0.0, 0.0, 0.0, 0.0, 0.0, 0.0, 0.0, 0.25, 0.0, 0.0, 0.6207, 0.4828, 0.0, 0.0, 0.07353, 0.0, 0.0, 0.25, 0.25, 0.125, 0.1, 0.25, 0.1469, 0.0, 0.1003, 0.242, 0.3124, 0.1202, 0.125, 0.125, 0.4419, 0.6993, 0.25, 0.5614, 0.5346, 0.6522, 0.5456, 0.2461, 0.04268, 0.0, 0.194, 0.1559, 0.0]): _vg.add([_i], _w, 'REPLACE')
_vg = ob_circle.vertex_groups.new(name='Thumb2')
for _i, _w in zip([26, 27, 200, 223, 224, 400, 406, 412, 416, 418, 419, 420, 468, 476, 500, 525, 578, 580, 581, 602, 603, 604, 605, 606, 628, 629, 630, 742, 743, 744, 745, 746, 747, 748, 749, 750, 751, 752, 753, 754, 755, 756, 757, 792, 793, 794, 795, 796, 797, 798, 799, 800, 801, 802, 803, 821, 822, 823, 824, 825, 826, 827, 828, 843, 847, 854, 857, 861, 862, 872, 873, 893, 898, 901, 906, 910, 911, 912, 918, 919, 920, 941, 942, 943, 944, 945, 946, 947, 948, 949, 950, 951, 952, 953, 954, 955, 956, 957, 958, 959, 960, 961, 962, 963, 964, 965, 966, 967, 968, 969, 970, 971, 972], [0.0, 0.03465, 0.0, 0.0, 0.125, 0.0, 0.0, 0.0, 0.0, 0.0, 0.0, 0.2837, 0.0, 0.0, 0.0, 0.0, 0.0, 0.0, 0.0, 0.0, 0.0, 0.05415, 0.0, 0.0, 0.0, 0.0, 0.0, 0.2691, 0.5608, 0.5625, 0.2054, 0.205, 0.5546, 0.5, 0.3873, 0.4895, 0.7913, 0.8102, 0.8143, 0.6802, 0.5332, 0.685, 0.3883, 0.5854, 0.3403, 0.5544, 0.5794, 0.7055, 0.5229, 0.2791, 0.3326, 0.466, 0.2785, 0.3497, 0.4013, 0.4258, 0.518, 0.2344, 0.4808, 0.5171, 0.3667, 0.2344, 0.4394, 0.0, 0.0, 0.0, 0.0, 0.0, 0.4278, 0.01569, 0.1152, 0.0, 0.0, 0.0, 0.0, 0.0, 0.0, 0.0, 0.0, 0.0, 0.0, 0.6851, 0.8022, 0.7434, 0.486, 0.752, 0.5, 0.4922, 0.5777, 0.5086, 0.125, 0.3262, 0.01716, 0.125, 0.1666, 0.1571, 0.6183, 0.23, 0.592, 0.5247, 0.7221, 0.7989, 0.5919, 0.5538, 0.5332, 0.3001, 0.4763, 0.4878, 0.634, 0.6238, 0.4343, 0.3164, 0.3927]): _vg.add([_i], _w, 'REPLACE')
_vg = ob_circle.vertex_groups.new(name='Thumb3')
for _i, _w in zip([371, 373, 387, 758, 759, 760, 761, 762, 763, 764, 765, 766, 767, 768, 769, 770, 771, 772, 773, 774, 775, 776, 777, 778, 779, 780, 781, 782, 783, 784, 785, 786, 787, 788, 789, 790, 791, 792, 793, 794, 795, 796, 797, 798, 799, 800, 801, 802, 803, 804, 805, 806, 807, 808, 809, 810, 811, 812, 813, 814, 815, 816, 817, 818, 819, 820, 821, 822, 823, 824, 825, 826, 827, 828, 957, 958, 959, 960, 961, 962, 963, 964, 965, 966, 967, 968, 969, 970, 971, 972], [0.01176, 0.03137, 0.02353, 0.8801, 0.99, 0.9996, 0.7543, 0.7922, 0.8402, 0.4787, 0.6234, 0.8228, 0.8024, 0.5514, 0.8043, 0.8604, 0.8286, 0.535, 0.737, 0.8204, 0.5935, 0.8076, 0.754, 0.6192, 0.7178, 0.4217, 0.8162, 0.8227, 0.8545, 0.5937, 0.3528, 0.5773, 0.8165, 0.8455, 0.7544, 0.7171, 0.3868, 0.3803, 0.3667, 0.2691, 0.2582, 0.4391, 0.4683, 0.5142, 0.3786, 0.2861, 0.6093, 0.4295, 0.5811, 0.365, 0.343, 0.5956, 0.59, 0.5389, 0.6722, 0.4928, 0.8139, 0.599, 0.5723, 0.787, 1.0, 0.9999, 0.939, 0.887, 0.823, 0.8618, 0.5688, 0.354, 0.412, 0.3519, 0.3218, 0.5372, 0.4392, 0.4773, 0.5143, 0.2275, 0.125, 0.1446, 0.125, 0.3594, 0.2677, 0.4632, 0.368, 0.3127, 0.263, 0.1457, 0.1665, 0.474, 0.5238, 0.3639]): _vg.add([_i], _w, 'REPLACE')
_vg = ob_circle.vertex_groups.new(name='MiddleGoal')
_vg = ob_circle.vertex_groups.new(name='Ring3.001')
_vg = ob_circle.vertex_groups.new(name='PinkyGoal')
_vg = ob_circle.vertex_groups.new(name='IndexGoal')
_m = ob_circle.modifiers.new('Subsurf', 'SUBSURF')
_m.uv_smooth = 'PRESERVE_CORNERS'
_m.quality = 2
_m.show_only_control_edges = False
_m = ob_circle.modifiers.new('Armature', 'ARMATURE')
_m.object = ob_armature
_m.use_bone_envelopes = True
ob_armature.location = (-1.229, 1.797, -0.6519)
ob_armature.lock_rotations_4d = False
ob_armature.empty_display_type = 'ARROWS'
ob_armature.color = (0.0, 0.0, 0.0, 1.0)
ob_armature.show_in_front = True
ob_armature.lineart.crease_threshold = 0.0

# ---- collection membership
col_collection_1.objects.link(ob_circle)
col_collection_2.objects.link(ob_armature)

# ---- scene / render settings (as saved in the file)
scene.frame_start = 1; scene.frame_end = 250; scene.frame_set(1)
scene.render.engine = 'BLENDER_EEVEE_NEXT'
scene.render.image_settings.file_format = 'JPEG'
scene.render.image_settings.color_mode = 'RGB'
scene.render.image_settings.compression = 90
scene.render.resolution_x = 800
scene.render.resolution_y = 600
scene.render.pixel_aspect_x = 100.0
scene.render.pixel_aspect_y = 100.0
scene.render.fps = 25
scene.render.dither_intensity = 0.0
scene.render.use_compositing = False
scene.render.use_sequencer = False
scene.render.bake_margin = 2
scene.render.bake_bias = 0.0
scene.render.use_stamp_time = False
scene.render.use_stamp_date = False
scene.render.use_stamp_frame = False
scene.render.use_stamp_camera = False
scene.render.use_stamp_scene = False
scene.render.use_stamp_filename = False
scene.render.use_stamp_render_time = False
scene.render.stamp_font_size = 0
scene.cycles.use_denoising = False
scene.cycles.samples = 10
scene.cycles.sampling_pattern = 'TABULATED_SOBOL'
scene.cycles.light_sampling_threshold = 0.0
scene.cycles.use_adaptive_sampling = False
scene.cycles.use_light_tree = False
scene.cycles.blur_glossy = 0.0
scene.cycles.volume_bounces = 1
scene.cycles.pixel_filter_type = 'GAUSSIAN'
scene.cycles.sample_clamp_indirect = 0.0
scene.view_settings.view_transform = 'Raw'
bpy.context.view_layer.update()

# ---- added for rendering (the .blend has no active camera): camera
cam_auto = bpy.data.cameras.new('AutoCamera')
cam_auto.lens = 50.0
cam_auto.sensor_width = 36.0
cam_auto.clip_end = 1000.0
ob_auto_camera = bpy.data.objects.new('AutoCamera', cam_auto)
scene.collection.objects.link(ob_auto_camera)
ob_auto_camera.location = (3.95151, -3.83189, 3.19791)
ob_auto_camera.rotation_euler = (1.09748, -7.21219e-08, 0.694738)
scene.camera = ob_auto_camera
bpy.context.view_layer.update()
